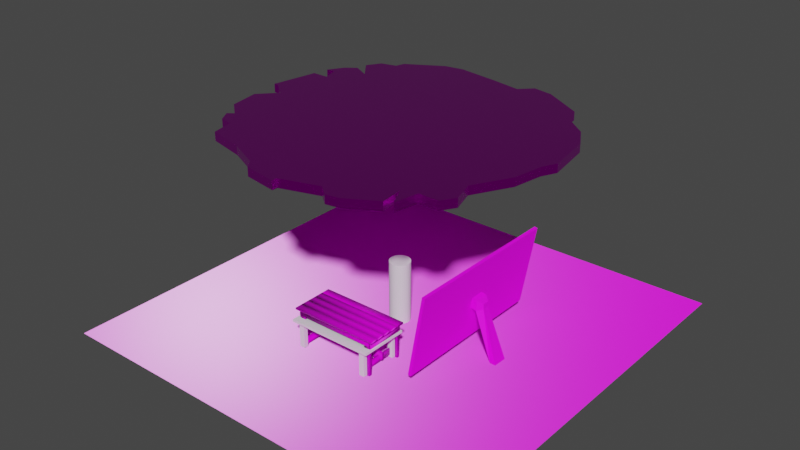 # Source: testLevel.blend  (saved by Blender 2.83.19; exported with 4.5.12 LTS)
import bpy
from mathutils import Matrix  # noqa: F401  (used for matrix-valued properties, if any)

bpy.ops.wm.read_factory_settings(use_empty=True)
scene = bpy.context.scene
scene.name = 'Scene'

# ---- collections
col_collection = bpy.data.collections.new('Collection'); scene.collection.children.link(col_collection)

# ---- images (referenced by path relative to the original .blend; pixels are not part of the script)
import os
ASSET_DIR = os.environ.get("B2B_ASSET_DIR", "")  # directory of the original .blend (textures are referenced by path, not embedded)
HERE = os.path.dirname(os.path.abspath(__file__))  # packed textures are extracted next to this script under _unpacked/

def load_image(name, relpath, width, height, colorspace="sRGB"):
    """Load a texture the original file referenced (path relative to the .blend, or extracted next to this script)."""
    p = next((c for c in (os.path.join(HERE, relpath), os.path.join(ASSET_DIR, relpath)) if relpath and os.path.exists(c)), "")
    if p:
        img = bpy.data.images.load(p, check_existing=True)
        img.name = name
    else:  # same state as the original file: an image datablock whose file is absent (Cycles renders it pink)
        img = bpy.data.images.new(name, width, height)
        img.source = "FILE"
        img.filepath = "//" + (relpath or name)
    img.colorspace_settings.name = colorspace
    return img
img_woodflooringmerbaubrickbondnatural001_nrm_1k_png = load_image('WoodFlooringMerbauBrickBondNatural001_NRM_1K.png', 'WoodFlooringMerbauBrickBondNatural001_NRM_1K.png', 1024, 1024, 'sRGB')
img_woodflooringmerbaubrickbondnatural001_col_1k_jpg = load_image('WoodFlooringMerbauBrickBondNatural001_COL_1K.jpg', 'WoodFlooringMerbauBrickBondNatural001_COL_1K.jpg', 1024, 1024, 'sRGB')
img_woodflooringmerbaubrickbondnatural001_gloss_1k_jpg = load_image('WoodFlooringMerbauBrickBondNatural001_GLOSS_1K.jpg', 'WoodFlooringMerbauBrickBondNatural001_GLOSS_1K.jpg', 1024, 1024, 'sRGB')
img_woodflooringmerbaubrickbondnatural001_refl_1k_jpg = load_image('WoodFlooringMerbauBrickBondNatural001_REFL_1K.jpg', 'WoodFlooringMerbauBrickBondNatural001_REFL_1K.jpg', 1024, 1024, 'sRGB')
img_cubet_png = load_image('Cubet.png', 'Cubet.png', 1024, 1024, 'sRGB')
img_66582885_jpg = load_image('жестяная-коробка-е-ы-66582885.jpg', 'жестяная-коробка-е-ы-66582885.jpg', 1024, 1024, 'sRGB')
img_table_parts_top_normal_png = load_image('table_parts_Top_Normal.png', 'table_parts_Top_Normal.png', 1024, 1024, 'sRGB')
img_table_parts_top_specularsmoothness_png = load_image('table_parts_Top_SpecularSmoothness.png', 'table_parts_Top_SpecularSmoothness.png', 1024, 1024, 'sRGB')
img_table_parts_top_albedotransparency_png = load_image('table_parts_Top_AlbedoTransparency.png', 'table_parts_Top_AlbedoTransparency.png', 1024, 1024, 'sRGB')
img_table_parts_bot_normal_png = load_image('table_parts_Bot_Normal.png', 'table_parts_Bot_Normal.png', 1024, 1024, 'sRGB')
img_table_parts_bot_specularsmoothness_png = load_image('table_parts_Bot_SpecularSmoothness.png', 'table_parts_Bot_SpecularSmoothness.png', 1024, 1024, 'sRGB')
img_table_parts_bot_albedotransparency_png = load_image('table_parts_Bot_AlbedoTransparency.png', 'table_parts_Bot_AlbedoTransparency.png', 1024, 1024, 'sRGB')

# ---- materials (node trees are filled in below, after node groups)
mat_material_003 = bpy.data.materials.new('Material.003')
mat_material_003.use_transparent_shadow = False
mat_material_002 = bpy.data.materials.new('Material.002')
mat_material_002.use_transparent_shadow = False
mat_material_001 = bpy.data.materials.new('Material.001')
mat_material_001.use_transparent_shadow = False
mat_top = bpy.data.materials.new('Top')
mat_top.use_transparent_shadow = False
mat_bot = bpy.data.materials.new('Bot')
mat_bot.use_transparent_shadow = False

# ---- material node trees
mat_material_003.use_nodes = True; mat_material_003.node_tree.nodes.clear()
_N = mat_material_003.node_tree.nodes; _L = mat_material_003.node_tree.links
n0 = _N.new('ShaderNodeBsdfPrincipled'); n0.name = 'Principled BSDF'; n0.location = (10, 300)
n0.distribution = 'GGX'
n0.subsurface_method = 'BURLEY'
n0.inputs[3].default_value = 1.45
n0.inputs[27].default_value = (0.0, 0.0, 0.0, 1.0)
n0.inputs[28].default_value = 1.0
n1 = _N.new('ShaderNodeOutputMaterial'); n1.name = 'Material Output'; n1.location = (300, 300)
n2 = _N.new('ShaderNodeNormalMap'); n2.name = 'Normal Map'; n2.location = (-233, -207)
n3 = _N.new('ShaderNodeTexImage'); n3.name = 'Image Texture.001'; n3.location = (-633, -255)
n3.image = img_woodflooringmerbaubrickbondnatural001_nrm_1k_png
n4 = _N.new('ShaderNodeTexImage'); n4.name = 'Image Texture'; n4.location = (-761, 384)
n4.image = img_woodflooringmerbaubrickbondnatural001_col_1k_jpg
n5 = _N.new('ShaderNodeTexImage'); n5.name = 'Image Texture.002'; n5.location = (-786, 85)
n5.image = img_woodflooringmerbaubrickbondnatural001_gloss_1k_jpg
n6 = _N.new('ShaderNodeTexImage'); n6.name = 'Image Texture.003'; n6.location = (-421, 4)
n6.image = img_woodflooringmerbaubrickbondnatural001_refl_1k_jpg
_L.new(n0.outputs[0], n1.inputs[0])
_L.new(n2.outputs[0], n0.inputs[5])
_L.new(n4.outputs[0], n0.inputs[0])
_L.new(n6.outputs[0], n0.inputs[13])
_L.new(n5.outputs[0], n0.inputs[2])
_L.new(n3.outputs[0], n2.inputs[1])
n1.is_active_output = True
mat_material_002.use_nodes = True; mat_material_002.node_tree.nodes.clear()
_N = mat_material_002.node_tree.nodes; _L = mat_material_002.node_tree.links
n0 = _N.new('ShaderNodeBsdfPrincipled'); n0.name = 'Principled BSDF'; n0.location = (10, 300)
n0.distribution = 'GGX'
n0.subsurface_method = 'BURLEY'
n0.inputs[2].default_value = 0.5864
n0.inputs[3].default_value = 1.45
n0.inputs[13].default_value = 0.3636
n0.inputs[27].default_value = (0.0, 0.0, 0.0, 1.0)
n0.inputs[28].default_value = 1.0
n1 = _N.new('ShaderNodeOutputMaterial'); n1.name = 'Material Output'; n1.location = (300, 300)
n2 = _N.new('ShaderNodeTexImage'); n2.name = 'Image Texture'; n2.location = (-503, 265)
n2.image = img_cubet_png
n3 = _N.new('ShaderNodeMath'); n3.name = 'Math'; n3.location = (-222, 482)
n3.operation = 'MULTIPLY'
n3.inputs[1].default_value = 0.05
n3.inputs[2].default_value = 0.0
_L.new(n0.outputs[0], n1.inputs[0])
_L.new(n2.outputs[0], n0.inputs[0])
_L.new(n2.outputs[0], n3.inputs[0])
_L.new(n3.outputs[0], n1.inputs[2])
n1.is_active_output = True
mat_material_001.use_nodes = True; mat_material_001.node_tree.nodes.clear()
_N = mat_material_001.node_tree.nodes; _L = mat_material_001.node_tree.links
n0 = _N.new('ShaderNodeBsdfPrincipled'); n0.name = 'Principled BSDF'; n0.location = (10, 300)
n0.distribution = 'GGX'
n0.subsurface_method = 'BURLEY'
n0.inputs[1].default_value = 1.0
n0.inputs[2].default_value = 0.2
n0.inputs[3].default_value = 1.45
n0.inputs[13].default_value = 1.0
n0.inputs[27].default_value = (0.0, 0.0, 0.0, 1.0)
n0.inputs[28].default_value = 1.0
n1 = _N.new('ShaderNodeOutputMaterial'); n1.name = 'Material Output'; n1.location = (300, 300)
n2 = _N.new('ShaderNodeTexImage'); n2.name = 'Image Texture'; n2.location = (-465, 324)
n2.width = 237
n2.image = img_66582885_jpg
n3 = _N.new('ShaderNodeMath'); n3.name = 'Math'; n3.location = (-142, 518)
n3.operation = 'MULTIPLY'
n3.inputs[1].default_value = 0.005
n3.inputs[2].default_value = 0.0
_L.new(n0.outputs[0], n1.inputs[0])
_L.new(n2.outputs[0], n0.inputs[0])
_L.new(n2.outputs[0], n3.inputs[0])
_L.new(n3.outputs[0], n1.inputs[2])
n1.is_active_output = True
mat_top.use_nodes = True; mat_top.node_tree.nodes.clear()
_N = mat_top.node_tree.nodes; _L = mat_top.node_tree.links
n0 = _N.new('ShaderNodeTexImage'); n0.name = 'Image Texture.001'; n0.location = (-700, -252)
n0.image = img_table_parts_top_normal_png
n1 = _N.new('ShaderNodeNormalMap'); n1.name = 'Normal Map'; n1.location = (-374, -215)
n2 = _N.new('ShaderNodeTexImage'); n2.name = 'Image Texture.002'; n2.location = (-504, 57)
n2.image = img_table_parts_top_specularsmoothness_png
n3 = _N.new('ShaderNodeOutputMaterial'); n3.name = 'Material Output'; n3.location = (300, 300)
n4 = _N.new('ShaderNodeBsdfPrincipled'); n4.name = 'Principled BSDF'; n4.location = (-67, 282)
n4.distribution = 'GGX'
n4.subsurface_method = 'BURLEY'
n4.inputs[3].default_value = 1.45
n4.inputs[27].default_value = (0.0, 0.0, 0.0, 1.0)
n4.inputs[28].default_value = 1.0
n5 = _N.new('ShaderNodeTexImage'); n5.name = 'Image Texture'; n5.location = (-495, 348)
n5.image = img_table_parts_top_albedotransparency_png
_L.new(n4.outputs[0], n3.inputs[0])
_L.new(n0.outputs[0], n1.inputs[1])
_L.new(n1.outputs[0], n4.inputs[5])
_L.new(n2.outputs[0], n4.inputs[13])
_L.new(n5.outputs[0], n4.inputs[0])
n3.is_active_output = True
mat_bot.use_nodes = True; mat_bot.node_tree.nodes.clear()
_N = mat_bot.node_tree.nodes; _L = mat_bot.node_tree.links
n0 = _N.new('ShaderNodeBsdfPrincipled'); n0.name = 'Principled BSDF'; n0.location = (10, 300)
n0.distribution = 'GGX'
n0.subsurface_method = 'BURLEY'
n0.inputs[3].default_value = 1.45
n0.inputs[27].default_value = (0.0, 0.0, 0.0, 1.0)
n0.inputs[28].default_value = 1.0
n1 = _N.new('ShaderNodeOutputMaterial'); n1.name = 'Material Output'; n1.location = (300, 300)
n2 = _N.new('ShaderNodeTexImage'); n2.name = 'Image Texture.001'; n2.location = (-855, -227)
n2.image = img_table_parts_bot_normal_png
n3 = _N.new('ShaderNodeNormalMap'); n3.name = 'Normal Map'; n3.location = (-529, -172)
n4 = _N.new('ShaderNodeTexImage'); n4.name = 'Image Texture.002'; n4.location = (-750, 179)
n4.image = img_table_parts_bot_specularsmoothness_png
n5 = _N.new('ShaderNodeTexImage'); n5.name = 'Image Texture'; n5.location = (-433, 404)
n5.image = img_table_parts_bot_albedotransparency_png
_L.new(n0.outputs[0], n1.inputs[0])
_L.new(n2.outputs[0], n3.inputs[1])
_L.new(n3.outputs[0], n0.inputs[5])
_L.new(n5.outputs[0], n0.inputs[0])
_L.new(n4.outputs[0], n0.inputs[13])
n1.is_active_output = True

# ---- world
world_world = bpy.data.worlds.new('World'); scene.world = world_world
world_world.use_nodes = True; world_world.node_tree.nodes.clear()
_N = world_world.node_tree.nodes; _L = world_world.node_tree.links
n0 = _N.new('ShaderNodeOutputWorld'); n0.name = 'World Output'; n0.location = (300, 300)
n1 = _N.new('ShaderNodeBackground'); n1.name = 'Background'; n1.location = (10, 300)
n1.inputs[0].default_value = (0.05088, 0.05088, 0.05088, 1.0)
_L.new(n1.outputs[0], n0.inputs[0])
n0.is_active_output = True
world_world.color = (0.05088, 0.05088, 0.05088)
world_world.use_sun_shadow = False
world_world.sun_shadow_jitter_overblur = 0.0

# ---- meshes
me_plane = bpy.data.meshes.new('Plane')
me_plane.from_pydata([(-1.0, -1.0, 0.0), (1.0, -1.0, 0.0), (-1.0, 1.0, 0.0), (1.0, 1.0, 0.0)], [], [(0, 1, 3, 2)])
_uv = me_plane.uv_layers.new(name='UVMap')
_uv.uv.foreach_set('vector', [0.0, 0.0, 1.0, 0.0, 1.0, 1.0, 0.0, 1.0])
me_plane.materials.append(mat_material_003)
me_plane.use_remesh_fix_poles = True
me_plane.use_remesh_preserve_attributes = False
me_plane.use_mirror_vertex_groups = False
me_plane.update()
me_cylinder = bpy.data.meshes.new('Cylinder')
me_cylinder.from_pydata([(0.0, 1.0, -1.0), (0.0, 1.0, 1.0), (0.1951, 0.9808, -1.0), (0.1951, 0.9808, 1.0), (0.3827, 0.9239, -1.0), (0.3827, 0.9239, 1.0), (0.5556, 0.8315, -1.0), (0.5556, 0.8315, 1.0), (0.7071, 0.7071, -1.0), (0.7071, 0.7071, 1.0), (0.8315, 0.5556, -1.0), (0.8315, 0.5556, 1.0), (0.9239, 0.3827, -1.0), (0.9239, 0.3827, 1.0), (0.9808, 0.1951, -1.0), (0.9808, 0.1951, 1.0), (1.0, 7.55e-08, -1.0), (1.0, 7.55e-08, 1.0), (0.9808, -0.1951, -1.0), (0.9808, -0.1951, 1.0), (0.9239, -0.3827, -1.0), (0.9239, -0.3827, 1.0), (0.8315, -0.5556, -1.0), (0.8315, -0.5556, 1.0), (0.7071, -0.7071, -1.0), (0.7071, -0.7071, 1.0), (0.5556, -0.8315, -1.0), (0.5556, -0.8315, 1.0), (0.3827, -0.9239, -1.0), (0.3827, -0.9239, 1.0), (0.1951, -0.9808, -1.0), (0.1951, -0.9808, 1.0), (-3.258e-07, -1.0, -1.0), (-3.258e-07, -1.0, 1.0), (-0.1951, -0.9808, -1.0), (-0.1951, -0.9808, 1.0), (-0.3827, -0.9239, -1.0), (-0.3827, -0.9239, 1.0), (-0.5556, -0.8315, -1.0), (-0.5556, -0.8315, 1.0), (-0.7071, -0.7071, -1.0), (-0.7071, -0.7071, 1.0), (-0.8315, -0.5556, -1.0), (-0.8315, -0.5556, 1.0), (-0.9239, -0.3827, -1.0), (-0.9239, -0.3827, 1.0), (-0.9808, -0.1951, -1.0), (-0.9808, -0.1951, 1.0), (-1.0, 9.656e-07, -1.0), (-1.0, 9.656e-07, 1.0), (-0.9808, 0.1951, -1.0), (-0.9808, 0.1951, 1.0), (-0.9239, 0.3827, -1.0), (-0.9239, 0.3827, 1.0), (-0.8315, 0.5556, -1.0), (-0.8315, 0.5556, 1.0), (-0.7071, 0.7071, -1.0), (-0.7071, 0.7071, 1.0), (-0.5556, 0.8315, -1.0), (-0.5556, 0.8315, 1.0), (-0.3827, 0.9239, -1.0), (-0.3827, 0.9239, 1.0), (-0.1951, 0.9808, -1.0), (-0.1951, 0.9808, 1.0)], [], [(0, 1, 3, 2), (2, 3, 5, 4), (4, 5, 7, 6), (6, 7, 9, 8), (8, 9, 11, 10), (10, 11, 13, 12), (12, 13, 15, 14), (14, 15, 17, 16), (16, 17, 19, 18), (18, 19, 21, 20), (20, 21, 23, 22), (22, 23, 25, 24), (24, 25, 27, 26), (26, 27, 29, 28), (28, 29, 31, 30), (30, 31, 33, 32), (32, 33, 35, 34), (34, 35, 37, 36), (36, 37, 39, 38), (38, 39, 41, 40), (40, 41, 43, 42), (42, 43, 45, 44), (44, 45, 47, 46), (46, 47, 49, 48), (48, 49, 51, 50), (50, 51, 53, 52), (52, 53, 55, 54), (54, 55, 57, 56), (56, 57, 59, 58), (58, 59, 61, 60), (3, 1, 63, 61, 59, 57, 55, 53, 51, 49, 47, 45, 43, 41, 39, 37, 35, 33, 31, 29, 27, 25, 23, 21, 19, 17, 15, 13, 11, 9, 7, 5), (60, 61, 63, 62), (62, 63, 1, 0), (0, 2, 4, 6, 8, 10, 12, 14, 16, 18, 20, 22, 24, 26, 28, 30, 32, 34, 36, 38, 40, 42, 44, 46, 48, 50, 52, 54, 56, 58, 60, 62)])
_uv = me_cylinder.uv_layers.new(name='UVMap')
_uv.uv.foreach_set('vector', [1.0, 0.5, 1.0, 1.0, 0.9688, 1.0, 0.9688, 0.5, 0.9688, 0.5, 0.9688, 1.0, 0.9375, 1.0, 0.9375, 0.5, 0.9375, 0.5, 0.9375, 1.0, 0.9062, 1.0, 0.9062, 0.5, 0.9062, 0.5, 0.9062, 1.0, 0.875, 1.0, 0.875, 0.5, 0.875, 0.5, 0.875, 1.0, 0.8438, 1.0, 0.8438, 0.5, 0.8438, 0.5, 0.8438, 1.0, 0.8125, 1.0, 0.8125, 0.5, 0.8125, 0.5, 0.8125, 1.0, 0.7812, 1.0, 0.7812, 0.5, 0.7812, 0.5, 0.7812, 1.0, 0.75, 1.0, 0.75, 0.5, 0.75, 0.5, 0.75, 1.0, 0.7188, 1.0, 0.7188, 0.5, 0.7188, 0.5, 0.7188, 1.0, 0.6875, 1.0, 0.6875, 0.5, 0.6875, 0.5, 0.6875, 1.0, 0.6562, 1.0, 0.6562, 0.5, 0.6562, 0.5, 0.6562, 1.0, 0.625, 1.0, 0.625, 0.5, 0.625, 0.5, 0.625, 1.0, 0.5938, 1.0, 0.5938, 0.5, 0.5938, 0.5, 0.5938, 1.0, 0.5625, 1.0, 0.5625, 0.5, 0.5625, 0.5, 0.5625, 1.0, 0.5312, 1.0, 0.5312, 0.5, 0.5312, 0.5, 0.5312, 1.0, 0.5, 1.0, 0.5, 0.5, 0.5, 0.5, 0.5, 1.0, 0.4688, 1.0, 0.4688, 0.5, 0.4688, 0.5, 0.4688, 1.0, 0.4375, 1.0, 0.4375, 0.5, 0.4375, 0.5, 0.4375, 1.0, 0.4062, 1.0, 0.4062, 0.5, 0.4062, 0.5, 0.4062, 1.0, 0.375, 1.0, 0.375, 0.5, 0.375, 0.5, 0.375, 1.0, 0.3438, 1.0, 0.3438, 0.5, 0.3438, 0.5, 0.3438, 1.0, 0.3125, 1.0, 0.3125, 0.5, 0.3125, 0.5, 0.3125, 1.0, 0.2812, 1.0, 0.2812, 0.5, 0.2812, 0.5, 0.2812, 1.0, 0.25, 1.0, 0.25, 0.5, 0.25, 0.5, 0.25, 1.0, 0.2188, 1.0, 0.2188, 0.5, 0.2188, 0.5, 0.2188, 1.0, 0.1875, 1.0, 0.1875, 0.5, 0.1875, 0.5, 0.1875, 1.0, 0.1562, 1.0, 0.1562, 0.5, 0.1562, 0.5, 0.1562, 1.0, 0.125, 1.0, 0.125, 0.5, 0.125, 0.5, 0.125, 1.0, 0.09375, 1.0, 0.09375, 0.5, 0.09375, 0.5, 0.09375, 1.0, 0.0625, 1.0, 0.0625, 0.5, 0.2968, 0.4854, 0.25, 0.49, 0.2032, 0.4854, 0.1582, 0.4717, 0.1167, 0.4496, 0.08029, 0.4197, 0.05045, 0.3833, 0.02827, 0.3418, 0.01461, 0.2968, 0.01, 0.25, 0.01461, 0.2032, 0.02827, 0.1582, 0.05045, 0.1167, 0.08029, 0.08029, 0.1167, 0.05045, 0.1582, 0.02827, 0.2032, 0.01461, 0.25, 0.01, 0.2968, 0.01461, 0.3418, 0.02827, 0.3833, 0.05045, 0.4197, 0.08029, 0.4496, 0.1167, 0.4717, 0.1582, 0.4854, 0.2032, 0.49, 0.25, 0.4854, 0.2968, 0.4717, 0.3418, 0.4496, 0.3833, 0.4197, 0.4197, 0.3833, 0.4496, 0.3418, 0.4717, 0.0625, 0.5, 0.0625, 1.0, 0.03125, 1.0, 0.03125, 0.5, 0.03125, 0.5, 0.03125, 1.0, 0.0, 1.0, 0.0, 0.5, 0.75, 0.49, 0.7968, 0.4854, 0.8418, 0.4717, 0.8833, 0.4496, 0.9197, 0.4197, 0.9496, 0.3833, 0.9717, 0.3418, 0.9854, 0.2968, 0.99, 0.25, 0.9854, 0.2032, 0.9717, 0.1582, 0.9496, 0.1167, 0.9197, 0.08029, 0.8833, 0.05045, 0.8418, 0.02827, 0.7968, 0.01461, 0.75, 0.01, 0.7032, 0.01461, 0.6582, 0.02827, 0.6167, 0.05045, 0.5803, 0.08029, 0.5504, 0.1167, 0.5283, 0.1582, 0.5146, 0.2032, 0.51, 0.25, 0.5146, 0.2968, 0.5283, 0.3418, 0.5504, 0.3833, 0.5803, 0.4197, 0.6167, 0.4496, 0.6582, 0.4717, 0.7032, 0.4854])
me_cylinder.use_remesh_fix_poles = True
me_cylinder.use_remesh_preserve_attributes = False
me_cylinder.use_mirror_vertex_groups = False
me_cylinder.update()
me_cube_001 = bpy.data.meshes.new('Cube.001')
me_cube_001.from_pydata([(-1.0, -1.0, -1.0), (-1.0, -1.0, 1.0), (-1.0, 1.0, -1.0), (-1.0, 1.0, 1.0), (1.0, -1.0, -1.0), (1.0, -1.0, 1.0), (1.0, 1.0, -1.0), (1.0, 1.0, 1.0), (-1.0, 0.08517, -1.0), (-1.0, -0.08517, -1.0), (-1.0, -0.08517, 1.0), (-1.0, 0.08517, 1.0), (1.0, -0.08517, -1.0), (1.0, 0.08517, -1.0), (1.0, 0.08517, 1.0), (1.0, -0.08517, 1.0), (-1.0, -1.0, -0.1265), (-1.0, -1.0, 0.1265), (-1.0, 1.0, 0.1265), (-1.0, 1.0, -0.1265), (1.0, 1.0, 0.1265), (1.0, 1.0, -0.1265), (1.0, -1.0, 0.1265), (1.0, -1.0, -0.1265), (1.0, 0.08517, 0.1265), (1.0, 0.08517, -0.1265), (1.0, -0.08517, 0.1265), (1.0, -0.08517, -0.1265), (-1.0, -0.08517, 0.1265), (-1.0, -0.08517, -0.1265), (-1.0, 0.08517, 0.1265), (-1.0, 0.08517, -0.1265), (7.471, 0.04184, 0.06063), (8.194, 0.04184, -0.06063), (7.471, -0.04184, 0.06063), (8.194, -0.04184, -0.06063), (4.049, -0.08517, 0.1249), (4.049, 0.08517, 0.1249), (4.784, -0.08517, -0.1249), (4.784, 0.08517, -0.1249), (25.13, 0.07612, -1.136), (24.82, -0.09409, -1.14), (21.08, -0.09151, -1.161), (21.39, 0.07871, -1.157)], [], [(30, 11, 3, 18), (18, 3, 7, 20), (26, 15, 5, 22), (22, 5, 1, 17), (9, 12, 4, 0), (15, 10, 1, 5), (7, 3, 11, 14), (14, 11, 10, 15), (2, 6, 13, 8), (8, 13, 12, 9), (20, 7, 14, 24), (24, 14, 15, 26), (17, 1, 10, 28), (28, 10, 11, 30), (9, 29, 31, 8), (29, 28, 30, 31), (0, 16, 29, 9), (16, 17, 28, 29), (13, 25, 27, 12), (37, 36, 34, 32), (6, 21, 25, 13), (21, 20, 24, 25), (4, 23, 16, 0), (23, 22, 17, 16), (12, 27, 23, 4), (27, 26, 22, 23), (2, 19, 21, 6), (19, 18, 20, 21), (8, 31, 19, 2), (31, 30, 18, 19), (33, 32, 34, 35), (36, 38, 35, 34), (39, 37, 32, 33), (33, 35, 41, 40), (27, 25, 39, 38), (25, 24, 37, 39), (26, 27, 38, 36), (24, 26, 36, 37), (42, 43, 40, 41), (39, 33, 40, 43), (38, 39, 43, 42), (35, 38, 42, 41)])
_uv = me_cube_001.uv_layers.new(name='UVMap')
_uv.uv.foreach_set('vector', [0.3028, 0.8473, 0.3028, 0.9872, 0.01397, 0.9872, 0.01397, 0.8473, 0.364, 0.5959, 0.2592, 0.5959, 0.2592, 0.5567, 0.364, 0.5567, 0.2398, 0.1699, 0.2398, 0.2793, 0.01388, 0.2793, 0.01388, 0.1699, 0.8741, 0.5567, 0.9788, 0.5567, 0.9788, 0.5959, 0.8741, 0.5959, 0.6292, 0.5959, 0.6292, 0.5567, 0.739, 0.5567, 0.739, 0.5959, 0.129, 0.5567, 0.129, 0.5959, 0.0193, 0.5959, 0.0193, 0.5567, 0.2592, 0.5567, 0.2592, 0.5959, 0.1495, 0.5959, 0.1495, 0.5567, 0.1495, 0.5567, 0.1495, 0.5959, 0.129, 0.5959, 0.129, 0.5567, 0.4991, 0.5959, 0.4991, 0.5567, 0.6088, 0.5567, 0.6088, 0.5959, 0.6088, 0.5959, 0.6088, 0.5567, 0.6292, 0.5567, 0.6292, 0.5959, 0.5077, 0.1699, 0.5077, 0.2793, 0.2818, 0.2793, 0.2818, 0.1699, 0.2818, 0.1699, 0.2818, 0.2793, 0.2398, 0.2793, 0.2398, 0.1699, 0.6454, 0.8473, 0.6454, 0.9872, 0.3565, 0.9872, 0.3565, 0.8473, 0.3565, 0.8473, 0.3565, 0.9872, 0.3028, 0.9872, 0.3028, 0.8473, 0.3565, 0.667, 0.3565, 0.8068, 0.3028, 0.8068, 0.3028, 0.667, 0.3565, 0.8068, 0.3565, 0.8473, 0.3028, 0.8473, 0.3028, 0.8068, 0.6454, 0.667, 0.6454, 0.8068, 0.3565, 0.8068, 0.3565, 0.667, 0.6454, 0.8068, 0.6454, 0.8473, 0.3565, 0.8473, 0.3565, 0.8068, 0.2818, 0.02883, 0.2818, 0.1382, 0.2398, 0.1382, 0.2398, 0.02883, 0.9263, 0.07356, 0.9871, 0.07356, 0.9702, 0.1437, 0.9404, 0.1437, 0.5077, 0.02883, 0.5077, 0.1382, 0.2818, 0.1382, 0.2818, 0.02883, 0.5077, 0.1382, 0.5077, 0.1699, 0.2818, 0.1699, 0.2818, 0.1382, 0.739, 0.5567, 0.8437, 0.5567, 0.8437, 0.5959, 0.739, 0.5959, 0.8437, 0.5567, 0.8741, 0.5567, 0.8741, 0.5959, 0.8437, 0.5959, 0.2398, 0.02883, 0.2398, 0.1382, 0.01388, 0.1382, 0.01388, 0.02883, 0.2398, 0.1382, 0.2398, 0.1699, 0.01388, 0.1699, 0.01388, 0.1382, 0.4991, 0.5959, 0.3943, 0.5959, 0.3943, 0.5567, 0.4991, 0.5567, 0.3943, 0.5959, 0.364, 0.5959, 0.364, 0.5567, 0.3943, 0.5567, 0.3028, 0.667, 0.3028, 0.8068, 0.01397, 0.8068, 0.01397, 0.667, 0.3028, 0.8068, 0.3028, 0.8473, 0.01397, 0.8473, 0.01397, 0.8068, 0.9409, 0.1586, 0.9404, 0.1437, 0.9702, 0.1437, 0.9708, 0.1586, 0.7179, 0.0736, 0.7933, 0.08892, 0.7071, 0.1587, 0.6772, 0.1438, 0.6086, 0.4288, 0.5329, 0.4441, 0.4935, 0.3739, 0.5237, 0.359, 0.9409, 0.1586, 0.9708, 0.1586, 0.9888, 0.5002, 0.9279, 0.5065, 0.9263, 0.5061, 0.8656, 0.5061, 0.8633, 0.4286, 0.924, 0.4286, 0.6772, 0.5063, 0.5872, 0.5065, 0.5329, 0.4441, 0.6086, 0.4288, 0.7732, 0.01117, 0.8633, 0.01144, 0.7933, 0.08892, 0.7179, 0.0736, 0.9281, 0.01117, 0.9888, 0.01117, 0.9871, 0.07356, 0.9263, 0.07356, 0.9263, 0.09416, 0.8654, 0.08783, 0.8638, 0.01117, 0.9248, 0.0175, 0.6086, 0.4288, 0.5237, 0.359, 0.6024, 0.01117, 0.6772, 0.08773, 0.924, 0.4286, 0.8633, 0.4286, 0.8654, 0.08783, 0.9263, 0.09416, 0.7071, 0.1587, 0.7933, 0.08892, 0.8633, 0.4236, 0.7872, 0.5002])
me_cube_001.materials.append(mat_material_002)
me_cube_001.use_remesh_fix_poles = True
me_cube_001.use_remesh_preserve_attributes = False
me_cube_001.use_mirror_vertex_groups = False
me_cube_001.update()
me_cube_002 = bpy.data.meshes.new('Cube.002')
me_cube_002.from_pydata([(-1.0, -1.0, -1.0), (-1.0, -1.0, 1.0), (-1.0, 1.0, -1.0), (-1.0, 1.0, 1.0), (1.0, -1.0, -1.0), (1.0, -1.0, 1.0), (1.0, 1.0, -1.0), (1.0, 1.0, 1.0), (0.8807, 1.0, -1.0), (-0.8807, 1.0, -1.0), (-0.8807, 1.0, 1.0), (0.8807, 1.0, 1.0), (-0.8807, -1.0, -1.0), (0.8807, -1.0, -1.0), (0.8807, -1.0, 1.0), (-0.8807, -1.0, 1.0), (0.7561, 1.0, -1.0), (-0.7561, 1.0, -1.0), (-0.7561, 1.0, 1.0), (0.7561, 1.0, 1.0), (-0.7561, -1.0, -1.0), (0.7561, -1.0, -1.0), (0.7561, -1.0, 1.0), (-0.7561, -1.0, 1.0), (-1.0, 0.8749, -1.0), (-1.0, -0.8749, -1.0), (-1.0, -0.8749, 1.0), (-1.0, 0.8749, 1.0), (1.0, -0.8749, -1.0), (1.0, 0.8749, -1.0), (1.0, 0.8749, 1.0), (1.0, -0.8749, 1.0), (0.8807, 0.8749, 1.0), (0.8807, -0.8749, 1.0), (-0.8807, 0.8749, 1.0), (-0.8807, -0.8749, 1.0), (-0.8807, 0.8749, -1.0), (-0.8807, -0.8749, -1.0), (0.8807, 0.8749, -1.0), (0.8807, -0.8749, -1.0), (-0.7561, 0.8749, -1.0), (-0.7561, -0.8749, -1.0), (0.7561, 0.8749, -1.0), (0.7561, -0.8749, -1.0), (0.7561, 0.8749, 1.0), (0.7561, -0.8749, 1.0), (-0.7561, 0.8749, 1.0), (-0.7561, -0.8749, 1.0), (-1.0, 0.6938, -1.0), (-1.0, -0.6938, -1.0), (-1.0, -0.6938, 1.0), (-1.0, 0.6938, 1.0), (1.0, -0.6938, -1.0), (1.0, 0.6938, -1.0), (1.0, 0.6938, 1.0), (1.0, -0.6938, 1.0), (0.8807, 0.6938, 1.0), (0.8807, -0.6938, 1.0), (-0.8807, 0.6938, 1.0), (-0.8807, -0.6938, 1.0), (-0.8807, 0.6938, -1.0), (-0.8807, -0.6938, -1.0), (0.8807, 0.6938, -1.0), (0.8807, -0.6938, -1.0), (-0.7561, 0.6938, -1.0), (-0.7561, -0.6938, -1.0), (0.7561, 0.6938, -1.0), (0.7561, -0.6938, -1.0), (0.7561, 0.6938, 1.0), (0.7561, -0.6938, 1.0), (-0.7561, 0.6938, 1.0), (-0.7561, -0.6938, 1.0), (-0.8807, -0.6938, -23.52), (-0.8807, -0.8749, -23.52), (0.8807, -0.6938, -23.52), (0.8807, -0.8749, -23.52), (-0.7561, -0.6938, -23.52), (-0.7561, -0.8749, -23.52), (0.7561, -0.6938, -23.52), (0.7561, -0.8749, -23.52), (-0.7561, 0.8749, -23.52), (-0.8807, 0.8749, -23.52), (0.8807, 0.8749, -23.52), (0.7561, 0.8749, -23.52), (-0.8807, 0.6938, -23.52), (0.8807, 0.6938, -23.52), (-0.7561, 0.6938, -23.52), (0.7561, 0.6938, -23.52)], [], [(24, 27, 3, 2), (8, 11, 7, 6), (28, 31, 5, 4), (12, 15, 1, 0), (39, 28, 4, 13), (35, 26, 1, 15), (31, 33, 14, 5), (47, 35, 15, 23), (25, 37, 12, 0), (43, 39, 13, 21), (4, 5, 14, 13), (20, 23, 15, 12), (2, 3, 10, 9), (16, 19, 11, 8), (9, 10, 18, 17), (17, 18, 19, 16), (13, 14, 22, 21), (21, 22, 23, 20), (37, 41, 20, 12), (41, 43, 21, 20), (33, 45, 22, 14), (45, 47, 23, 22), (19, 18, 46, 44), (69, 71, 47, 45), (11, 19, 44, 32), (57, 69, 45, 33), (17, 16, 42, 40), (65, 67, 43, 41), (9, 17, 40, 36), (63, 39, 75, 74), (16, 8, 38, 42), (61, 65, 76, 72), (2, 9, 36, 24), (49, 61, 37, 25), (18, 10, 34, 46), (71, 59, 35, 47), (7, 11, 32, 30), (55, 57, 33, 31), (10, 3, 27, 34), (59, 50, 26, 35), (8, 6, 29, 38), (63, 52, 28, 39), (6, 7, 30, 29), (52, 55, 31, 28), (0, 1, 26, 25), (48, 51, 27, 24), (25, 26, 50, 49), (49, 50, 51, 48), (29, 30, 54, 53), (53, 54, 55, 52), (38, 29, 53, 62), (62, 53, 52, 63), (34, 27, 51, 58), (58, 51, 50, 59), (30, 32, 56, 54), (54, 56, 57, 55), (46, 34, 58, 70), (70, 58, 59, 71), (24, 36, 60, 48), (48, 60, 61, 49), (66, 42, 83, 87), (66, 62, 63, 67), (64, 60, 84, 86), (60, 64, 65, 61), (40, 42, 66, 64), (64, 66, 67, 65), (32, 44, 68, 56), (56, 68, 69, 57), (44, 46, 70, 68), (68, 70, 71, 69), (72, 76, 77, 73), (78, 74, 75, 79), (83, 82, 85, 87), (81, 80, 86, 84), (36, 40, 80, 81), (60, 36, 81, 84), (41, 37, 73, 77), (65, 41, 77, 76), (42, 38, 82, 83), (38, 62, 85, 82), (39, 43, 79, 75), (43, 67, 78, 79), (62, 66, 87, 85), (40, 64, 86, 80), (67, 63, 74, 78), (37, 61, 72, 73)])
_uv = me_cube_002.uv_layers.new(name='UVMap')
_uv.uv.foreach_set('vector', [0.375, 0.1667, 0.625, 0.1667, 0.625, 0.25, 0.375, 0.25, 0.375, 0.4167, 0.625, 0.4167, 0.625, 0.5, 0.375, 0.5, 0.375, 0.6667, 0.625, 0.6667, 0.625, 0.75, 0.375, 0.75, 0.375, 0.9167, 0.625, 0.9167, 0.625, 1.0, 0.375, 1.0, 0.2917, 0.6667, 0.375, 0.6667, 0.375, 0.75, 0.2917, 0.75, 0.7917, 0.6667, 0.875, 0.6667, 0.875, 0.75, 0.7917, 0.75, 0.625, 0.6667, 0.7083, 0.6667, 0.7083, 0.75, 0.625, 0.75, 0.7639, 0.6667, 0.7917, 0.6667, 0.7917, 0.75, 0.7639, 0.75, 0.125, 0.6667, 0.2083, 0.6667, 0.2083, 0.75, 0.125, 0.75, 0.2639, 0.6667, 0.2917, 0.6667, 0.2917, 0.75, 0.2639, 0.75, 0.375, 0.75, 0.625, 0.75, 0.625, 0.8333, 0.375, 0.8333, 0.375, 0.8889, 0.625, 0.8889, 0.625, 0.9167, 0.375, 0.9167, 0.375, 0.25, 0.625, 0.25, 0.625, 0.3333, 0.375, 0.3333, 0.375, 0.3889, 0.625, 0.3889, 0.625, 0.4167, 0.375, 0.4167, 0.375, 0.3333, 0.625, 0.3333, 0.625, 0.3611, 0.375, 0.3611, 0.375, 0.3611, 0.625, 0.3611, 0.625, 0.3889, 0.375, 0.3889, 0.375, 0.8333, 0.625, 0.8333, 0.625, 0.8611, 0.375, 0.8611, 0.375, 0.8611, 0.625, 0.8611, 0.625, 0.8889, 0.375, 0.8889, 0.2083, 0.6667, 0.2361, 0.6667, 0.2361, 0.75, 0.2083, 0.75, 0.2361, 0.6667, 0.2639, 0.6667, 0.2639, 0.75, 0.2361, 0.75, 0.7083, 0.6667, 0.7361, 0.6667, 0.7361, 0.75, 0.7083, 0.75, 0.7361, 0.6667, 0.7639, 0.6667, 0.7639, 0.75, 0.7361, 0.75, 0.7361, 0.5, 0.7639, 0.5, 0.7639, 0.5833, 0.7361, 0.5833, 0.7361, 0.6389, 0.7639, 0.6389, 0.7639, 0.6667, 0.7361, 0.6667, 0.7083, 0.5, 0.7361, 0.5, 0.7361, 0.5833, 0.7083, 0.5833, 0.7083, 0.6389, 0.7361, 0.6389, 0.7361, 0.6667, 0.7083, 0.6667, 0.2361, 0.5, 0.2639, 0.5, 0.2639, 0.5833, 0.2361, 0.5833, 0.2361, 0.6389, 0.2639, 0.6389, 0.2639, 0.6667, 0.2361, 0.6667, 0.2083, 0.5, 0.2361, 0.5, 0.2361, 0.5833, 0.2083, 0.5833, 0.2917, 0.6389, 0.2917, 0.6667, 0.2917, 0.6667, 0.2917, 0.6389, 0.2639, 0.5, 0.2917, 0.5, 0.2917, 0.5833, 0.2639, 0.5833, 0.2083, 0.6389, 0.2361, 0.6389, 0.2361, 0.6389, 0.2083, 0.6389, 0.125, 0.5, 0.2083, 0.5, 0.2083, 0.5833, 0.125, 0.5833, 0.125, 0.6389, 0.2083, 0.6389, 0.2083, 0.6667, 0.125, 0.6667, 0.7639, 0.5, 0.7917, 0.5, 0.7917, 0.5833, 0.7639, 0.5833, 0.7639, 0.6389, 0.7917, 0.6389, 0.7917, 0.6667, 0.7639, 0.6667, 0.625, 0.5, 0.7083, 0.5, 0.7083, 0.5833, 0.625, 0.5833, 0.625, 0.6389, 0.7083, 0.6389, 0.7083, 0.6667, 0.625, 0.6667, 0.7917, 0.5, 0.875, 0.5, 0.875, 0.5833, 0.7917, 0.5833, 0.7917, 0.6389, 0.875, 0.6389, 0.875, 0.6667, 0.7917, 0.6667, 0.2917, 0.5, 0.375, 0.5, 0.375, 0.5833, 0.2917, 0.5833, 0.2917, 0.6389, 0.375, 0.6389, 0.375, 0.6667, 0.2917, 0.6667, 0.375, 0.5, 0.625, 0.5, 0.625, 0.5833, 0.375, 0.5833, 0.375, 0.6389, 0.625, 0.6389, 0.625, 0.6667, 0.375, 0.6667, 0.375, 0.0, 0.625, 0.0, 0.625, 0.08333, 0.375, 0.08333, 0.375, 0.1389, 0.625, 0.1389, 0.625, 0.1667, 0.375, 0.1667, 0.375, 0.08333, 0.625, 0.08333, 0.625, 0.1111, 0.375, 0.1111, 0.375, 0.1111, 0.625, 0.1111, 0.625, 0.1389, 0.375, 0.1389, 0.375, 0.5833, 0.625, 0.5833, 0.625, 0.6111, 0.375, 0.6111, 0.375, 0.6111, 0.625, 0.6111, 0.625, 0.6389, 0.375, 0.6389, 0.2917, 0.5833, 0.375, 0.5833, 0.375, 0.6111, 0.2917, 0.6111, 0.2917, 0.6111, 0.375, 0.6111, 0.375, 0.6389, 0.2917, 0.6389, 0.7917, 0.5833, 0.875, 0.5833, 0.875, 0.6111, 0.7917, 0.6111, 0.7917, 0.6111, 0.875, 0.6111, 0.875, 0.6389, 0.7917, 0.6389, 0.625, 0.5833, 0.7083, 0.5833, 0.7083, 0.6111, 0.625, 0.6111, 0.625, 0.6111, 0.7083, 0.6111, 0.7083, 0.6389, 0.625, 0.6389, 0.7639, 0.5833, 0.7917, 0.5833, 0.7917, 0.6111, 0.7639, 0.6111, 0.7639, 0.6111, 0.7917, 0.6111, 0.7917, 0.6389, 0.7639, 0.6389, 0.125, 0.5833, 0.2083, 0.5833, 0.2083, 0.6111, 0.125, 0.6111, 0.125, 0.6111, 0.2083, 0.6111, 0.2083, 0.6389, 0.125, 0.6389, 0.2639, 0.6111, 0.2639, 0.5833, 0.2639, 0.5833, 0.2639, 0.6111, 0.2639, 0.6111, 0.2917, 0.6111, 0.2917, 0.6389, 0.2639, 0.6389, 0.2361, 0.6111, 0.2083, 0.6111, 0.2083, 0.6111, 0.2361, 0.6111, 0.2083, 0.6111, 0.2361, 0.6111, 0.2361, 0.6389, 0.2083, 0.6389, 0.2361, 0.5833, 0.2639, 0.5833, 0.2639, 0.6111, 0.2361, 0.6111, 0.2361, 0.6111, 0.2639, 0.6111, 0.2639, 0.6389, 0.2361, 0.6389, 0.7083, 0.5833, 0.7361, 0.5833, 0.7361, 0.6111, 0.7083, 0.6111, 0.7083, 0.6111, 0.7361, 0.6111, 0.7361, 0.6389, 0.7083, 0.6389, 0.7361, 0.5833, 0.7639, 0.5833, 0.7639, 0.6111, 0.7361, 0.6111, 0.7361, 0.6111, 0.7639, 0.6111, 0.7639, 0.6389, 0.7361, 0.6389, 0.2083, 0.6389, 0.2361, 0.6389, 0.2361, 0.6667, 0.2083, 0.6667, 0.2639, 0.6389, 0.2917, 0.6389, 0.2917, 0.6667, 0.2639, 0.6667, 0.2639, 0.5833, 0.2917, 0.5833, 0.2917, 0.6111, 0.2639, 0.6111, 0.2083, 0.5833, 0.2361, 0.5833, 0.2361, 0.6111, 0.2083, 0.6111, 0.2083, 0.5833, 0.2361, 0.5833, 0.2361, 0.5833, 0.2083, 0.5833, 0.2083, 0.6111, 0.2083, 0.5833, 0.2083, 0.5833, 0.2083, 0.6111, 0.2361, 0.6667, 0.2083, 0.6667, 0.2083, 0.6667, 0.2361, 0.6667, 0.2361, 0.6389, 0.2361, 0.6667, 0.2361, 0.6667, 0.2361, 0.6389, 0.2639, 0.5833, 0.2917, 0.5833, 0.2917, 0.5833, 0.2639, 0.5833, 0.2917, 0.5833, 0.2917, 0.6111, 0.2917, 0.6111, 0.2917, 0.5833, 0.2917, 0.6667, 0.2639, 0.6667, 0.2639, 0.6667, 0.2917, 0.6667, 0.2639, 0.6667, 0.2639, 0.6389, 0.2639, 0.6389, 0.2639, 0.6667, 0.2917, 0.6111, 0.2639, 0.6111, 0.2639, 0.6111, 0.2917, 0.6111, 0.2361, 0.5833, 0.2361, 0.6111, 0.2361, 0.6111, 0.2361, 0.5833, 0.2639, 0.6389, 0.2917, 0.6389, 0.2917, 0.6389, 0.2639, 0.6389, 0.2083, 0.6667, 0.2083, 0.6389, 0.2083, 0.6389, 0.2083, 0.6667])
me_cube_002.use_remesh_fix_poles = True
me_cube_002.use_remesh_preserve_attributes = False
me_cube_002.use_mirror_vertex_groups = False
me_cube_002.update()
me_plane_001 = bpy.data.meshes.new('Plane.001')
me_plane_001.from_pydata([(-0.8542, 0.3646, 0.0), (-0.3646, -0.8542, 0.0), (0.0, -0.9167, 0.0), (0.8542, -0.3646, 0.0), (0.9167, 0.0, 0.0), (0.8542, 0.3646, 0.0), (0.3646, 0.8542, 0.0), (-0.3646, 0.8542, 0.0), (-0.4306, -0.4306, 0.0), (0.0, -0.4583, 0.0), (0.4306, -0.4306, 0.0), (-0.4583, -1.863e-09, 0.0), (0.0, 2.794e-09, 0.0), (0.4583, 0.0, 0.0), (-0.4306, 0.4306, 0.0), (0.0, 0.4583, 0.0), (0.4306, 0.4306, 0.0), (0.0, -0.8834, 0.0), (0.8185, 0.4247, 0.0), (0.8007, 0.4548, 0.0), (0.7336, 0.5678, 0.0), (0.6847, 0.6503, 0.0), (-0.2845, -0.8679, 0.0), (0.3787, -0.7633, 0.0), (0.5771, 0.7281, 0.0), (0.06893, -0.9048, 0.0), (0.1978, -0.8828, 0.0), (-0.7779, 0.4931, 0.0), (0.2522, 0.8734, 0.0), (0.6423, -0.6894, 0.0), (-0.9019, 0.08637, 0.0), (0.8895, 0.0, 0.0), (-0.862, -2.223e-10, 0.0), (-0.2466, 0.8744, 0.0), (0.7464, -0.5462, 0.0), (0.7871, -0.4776, 0.0), (-0.7232, -0.385, 0.0), (0.8031, 0.3725, 0.0), (-0.6049, 0.7116, 0.0), (0.8849, -0.1852, 0.0), (-0.7648, -0.5152, 0.0), (-0.718, -0.5941, 0.0), (0.9131, 0.02075, 0.0), (0.8697, 0.2738, 0.0), (-0.578, -0.7276, 0.0), (-0.5732, -0.7304, 0.0), (-0.5328, -0.7544, 0.0), (0.0, 0.8355, 0.0), (-0.2187, -0.8154, 0.0), (0.6694, -0.5613, 0.0), (0.4237, -0.7426, 0.0), (0.7531, -0.4519, 0.0), (0.7737, 0.273, 0.0), (-0.6171, 0.6221, 0.0), (-0.8347, -0.1731, 0.0), (-0.5209, -0.6261, 0.0), (-0.6017, -0.5936, 0.0), (0.2359, -0.829, 0.0), (0.7881, -0.07917, 0.0), (0.5909, 0.6742, 0.0), (0.6365, 0.4467, 0.0), (0.7401, 0.5013, 0.0), (-0.1756, 0.8025, 0.0)], [], [(8, 9, 12, 11), (9, 10, 13, 12), (11, 12, 15, 14), (12, 13, 16, 15), (1, 22, 48, 17, 9, 8), (2, 25, 17), (10, 3, 39, 58, 31, 13), (13, 31, 42, 43, 52, 37, 16), (16, 37, 18, 19, 61, 60, 20, 21, 59, 24, 6), (15, 16, 6, 28, 47), (14, 15, 47, 62, 33, 7), (0, 14, 7, 38, 53, 27), (23, 50, 29, 49, 34, 35, 51, 3, 10), (42, 31, 4), (32, 54, 36, 8, 11), (41, 56, 44, 45, 55, 46, 1, 8, 36, 40), (17, 25, 26, 57, 23, 10, 9), (18, 37, 5), (30, 32, 11, 14, 0)])
_uv = me_plane_001.uv_layers.new(name='UVMap')
_uv.uv.foreach_set('vector', [0.6744, 0.6837, 0.4999, 0.6949, 0.4999, 0.5091, 0.6857, 0.5091, 0.4999, 0.6949, 0.3253, 0.6837, 0.314, 0.5091, 0.4999, 0.5091, 0.6857, 0.5091, 0.4999, 0.5091, 0.4999, 0.3233, 0.6744, 0.3346, 0.4999, 0.5091, 0.314, 0.5091, 0.3253, 0.3346, 0.4999, 0.3233, 0.6477, 0.8554, 0.6152, 0.861, 0.5885, 0.8397, 0.4999, 0.8672, 0.4999, 0.6949, 0.6744, 0.6837, 0.4999, 0.8807, 0.4719, 0.8759, 0.4999, 0.8672, 0.3253, 0.6837, 0.1536, 0.6569, 0.1411, 0.5842, 0.1804, 0.5412, 0.1392, 0.5091, 0.314, 0.5091, 0.314, 0.5091, 0.1392, 0.5091, 0.1297, 0.5007, 0.1473, 0.3981, 0.1862, 0.3985, 0.1743, 0.3581, 0.3253, 0.3346, 0.3253, 0.3346, 0.1743, 0.3581, 0.168, 0.3369, 0.1753, 0.3247, 0.1998, 0.3059, 0.2418, 0.328, 0.2024, 0.2789, 0.2223, 0.2455, 0.2603, 0.2358, 0.2659, 0.2139, 0.352, 0.1628, 0.4999, 0.3233, 0.3253, 0.3346, 0.352, 0.1628, 0.3976, 0.155, 0.4999, 0.1704, 0.6744, 0.3346, 0.4999, 0.3233, 0.4999, 0.1704, 0.5711, 0.1838, 0.5998, 0.1546, 0.6477, 0.1628, 0.8461, 0.3613, 0.6744, 0.3346, 0.6477, 0.1628, 0.7451, 0.2206, 0.75, 0.2569, 0.8152, 0.3092, 0.3463, 0.8185, 0.3281, 0.8102, 0.2395, 0.7886, 0.2285, 0.7367, 0.1973, 0.7306, 0.1807, 0.7027, 0.1945, 0.6923, 0.1536, 0.6569, 0.3253, 0.6837, 0.1297, 0.5007, 0.1392, 0.5091, 0.1282, 0.5091, 0.8493, 0.5091, 0.8383, 0.5793, 0.793, 0.6652, 0.6744, 0.6837, 0.6857, 0.5091, 0.7909, 0.7499, 0.7438, 0.7497, 0.7342, 0.8041, 0.7322, 0.8052, 0.711, 0.7629, 0.7158, 0.8149, 0.6477, 0.8554, 0.6744, 0.6837, 0.793, 0.6652, 0.8099, 0.718, 0.4999, 0.8672, 0.4719, 0.8759, 0.4196, 0.867, 0.4042, 0.8452, 0.3463, 0.8185, 0.3253, 0.6837, 0.4999, 0.6949, 0.168, 0.3369, 0.1743, 0.3581, 0.1536, 0.3613, 0.8655, 0.4741, 0.8493, 0.5091, 0.6857, 0.5091, 0.6744, 0.3346, 0.8461, 0.3613])
me_plane_001.materials.append(mat_material_001)
me_plane_001.use_remesh_fix_poles = True
me_plane_001.use_remesh_preserve_attributes = False
me_plane_001.use_mirror_vertex_groups = False
me_plane_001.update()
me_table_top = bpy.data.meshes.new('Table_Top')
me_table_top.from_pydata([(2.453, 26.6, 36.36), (2.453, 26.6, -31.3), (8.913, 26.6, -31.3), (8.913, 26.6, 36.36), (2.453, 27.95, 36.17), (8.801, 27.95, 36.17), (8.801, 27.95, -31.11), (2.453, 27.95, -31.11), (8.913, 27.74, 36.36), (2.453, 27.74, 36.36), (8.913, 27.74, -31.3), (2.453, 27.74, -31.3), (-4.031, 26.6, 36.36), (-4.031, 26.6, -31.3), (2.429, 26.6, -31.3), (2.429, 26.6, 36.36), (-4.031, 27.95, 36.17), (2.429, 27.95, 36.17), (2.429, 27.95, -31.11), (-4.031, 27.95, -31.11), (2.429, 27.74, 36.36), (-4.031, 27.74, 36.36), (2.429, 27.74, -31.3), (-4.031, 27.74, -31.3), (-10.52, 26.6, 36.36), (-10.52, 26.6, -31.3), (-4.055, 26.6, -31.3), (-4.055, 26.6, 36.36), (-10.52, 27.95, 36.17), (-4.055, 27.95, 36.17), (-4.055, 27.95, -31.11), (-10.52, 27.95, -31.11), (-4.055, 27.74, 36.36), (-10.52, 27.74, 36.36), (-4.055, 27.74, -31.3), (-10.52, 27.74, -31.3), (-16.99, 26.6, 36.36), (-16.99, 26.6, -31.3), (-10.53, 26.6, -31.3), (-10.53, 26.6, 36.36), (-16.99, 27.95, 36.17), (-10.53, 27.95, 36.17), (-10.53, 27.95, -31.11), (-16.99, 27.95, -31.11), (-10.53, 27.74, 36.36), (-16.99, 27.74, 36.36), (-10.53, 27.74, -31.3), (-16.99, 27.74, -31.3), (-23.47, 26.6, 36.36), (-23.47, 26.6, -31.3), (-17.01, 26.6, -31.3), (-17.01, 26.6, 36.36), (-23.36, 27.95, 36.17), (-17.01, 27.95, 36.17), (-17.01, 27.95, -31.11), (-23.36, 27.95, -31.11), (-17.01, 27.74, 36.36), (-23.47, 27.74, 36.36), (-17.01, 27.74, -31.3), (-23.47, 27.74, -31.3)], [], [(0, 1, 2, 3), (4, 5, 6, 7), (0, 3, 8, 9), (3, 2, 10, 8), (2, 1, 11, 10), (1, 0, 9, 4, 7, 11), (12, 13, 14, 15), (16, 17, 18, 19), (12, 15, 20, 21), (15, 14, 22, 18, 17, 20), (14, 13, 23, 22), (13, 12, 21, 16, 19, 23), (24, 25, 26, 27), (28, 29, 30, 31), (24, 27, 32, 33), (27, 26, 34, 30, 29, 32), (26, 25, 35, 34), (25, 24, 33, 28, 31, 35), (36, 37, 38, 39), (40, 41, 42, 43), (36, 39, 44, 45), (39, 38, 46, 42, 41, 44), (38, 37, 47, 46), (37, 36, 45, 40, 43, 47), (48, 49, 50, 51), (52, 53, 54, 55), (48, 51, 56, 57), (51, 50, 58, 54, 53, 56), (50, 49, 59, 58), (49, 48, 57, 59), (4, 9, 8, 5), (5, 8, 10, 6), (6, 10, 11, 7), (16, 21, 20, 17), (18, 22, 23, 19), (28, 33, 32, 29), (30, 34, 35, 31), (40, 45, 44, 41), (42, 46, 47, 43), (52, 57, 56, 53), (54, 58, 59, 55), (55, 59, 57, 52)])
me_table_top.polygons.foreach_set('use_smooth', [True] * 42)
_uv = me_table_top.uv_layers.new(name='UVMap')
_uv.uv.foreach_set('vector', [0.8388, 0.9915, 0.8388, 0.4694, 0.8887, 0.4694, 0.8887, 0.9915, 0.5415, 0.0213, 0.6425, 0.0213, 0.6425, 0.976, 0.5415, 0.976, 0.5415, 0.001, 0.6443, 0.001, 0.6443, 0.0172, 0.5415, 0.0172, 0.6645, 0.0185, 0.6645, 0.9787, 0.6462, 0.9787, 0.6462, 0.0185, 0.6443, 0.9963, 0.5415, 0.9963, 0.5415, 0.98, 0.6443, 0.98, 0.52, 0.9787, 0.52, 0.0185, 0.5382, 0.0185, 0.5415, 0.0213, 0.5415, 0.976, 0.5382, 0.9787, 0.838, 0.4632, 0.838, 0.0115, 0.8811, 0.0115, 0.8811, 0.4632, 0.4969, 0.979, 0.3895, 0.979, 0.3895, 0.0215, 0.4969, 0.0215, 0.4969, 0.9994, 0.3895, 0.9994, 0.3895, 0.983, 0.4969, 0.983, 0.367, 0.9817, 0.367, 0.0188, 0.386, 0.0188, 0.3895, 0.0215, 0.3895, 0.979, 0.386, 0.9817, 0.3895, 0.0012, 0.4969, 0.0012, 0.4969, 0.0175, 0.3895, 0.0175, 0.5194, 0.0188, 0.5194, 0.9817, 0.5004, 0.9817, 0.4969, 0.979, 0.4969, 0.0215, 0.5004, 0.0188, 0.9411, 0.9915, 0.9411, 0.4694, 0.9909, 0.4694, 0.9909, 0.9915, 0.3399, 0.9791, 0.2128, 0.9791, 0.2128, 0.0215, 0.3399, 0.0215, 0.3399, 0.9994, 0.2128, 0.9994, 0.2128, 0.9831, 0.3399, 0.9831, 0.1862, 0.9818, 0.1862, 0.0188, 0.2087, 0.0188, 0.2128, 0.0215, 0.2128, 0.9791, 0.2087, 0.9818, 0.2128, 0.0012, 0.3399, 0.0012, 0.3399, 0.0175, 0.2128, 0.0175, 0.3666, 0.0188, 0.3666, 0.9818, 0.344, 0.9818, 0.3399, 0.9791, 0.3399, 0.0215, 0.344, 0.0188, 0.89, 0.9915, 0.89, 0.4694, 0.9398, 0.4694, 0.9398, 0.9915, 0.1583, 0.9789, 0.0277, 0.9789, 0.0277, 0.0222, 0.1583, 0.0222, 0.1583, 0.9993, 0.0277, 0.9993, 0.0277, 0.983, 0.1583, 0.983, 0.0003, 0.9817, 0.0003, 0.0194, 0.0235, 0.0194, 0.0277, 0.0222, 0.0277, 0.9789, 0.0235, 0.9817, 0.0277, 0.0018, 0.1583, 0.0018, 0.1583, 0.0181, 0.0277, 0.0181, 0.1857, 0.0194, 0.1857, 0.9817, 0.1625, 0.9817, 0.1583, 0.9789, 0.1583, 0.0222, 0.1625, 0.0194, 0.8822, 0.4632, 0.8822, 0.0115, 0.9253, 0.0115, 0.9253, 0.4632, 0.8036, 0.9727, 0.6893, 0.9727, 0.6893, 0.0214, 0.8036, 0.0214, 0.8057, 0.9929, 0.6893, 0.9929, 0.6893, 0.9767, 0.8057, 0.9767, 0.6649, 0.9754, 0.6649, 0.0187, 0.6856, 0.0187, 0.6893, 0.0214, 0.6893, 0.9727, 0.6856, 0.9754, 0.6893, 0.0012, 0.8057, 0.0012, 0.8057, 0.0174, 0.6893, 0.0174, 0.8286, 0.0187, 0.8286, 0.9754, 0.8079, 0.9754, 0.8079, 0.0187, 0.5415, 0.0213, 0.5415, 0.0172, 0.6443, 0.0172, 0.6425, 0.0213, 0.6425, 0.0213, 0.6462, 0.0185, 0.6462, 0.9787, 0.6425, 0.976, 0.6425, 0.976, 0.6443, 0.98, 0.5415, 0.98, 0.5415, 0.976, 0.4969, 0.979, 0.4969, 0.983, 0.3895, 0.983, 0.3895, 0.979, 0.3895, 0.0215, 0.3895, 0.0175, 0.4969, 0.0175, 0.4969, 0.0215, 0.3399, 0.9791, 0.3399, 0.9831, 0.2128, 0.9831, 0.2128, 0.9791, 0.2128, 0.0215, 0.2128, 0.0175, 0.3399, 0.0175, 0.3399, 0.0215, 0.1583, 0.9789, 0.1583, 0.983, 0.0277, 0.983, 0.0277, 0.9789, 0.0277, 0.0222, 0.0277, 0.0181, 0.1583, 0.0181, 0.1583, 0.0222, 0.8036, 0.9727, 0.8057, 0.9767, 0.6893, 0.9767, 0.6893, 0.9727, 0.6893, 0.0214, 0.6893, 0.0174, 0.8057, 0.0174, 0.8036, 0.0214, 0.8036, 0.0214, 0.8079, 0.0187, 0.8079, 0.9754, 0.8036, 0.9727])
me_table_top.materials.append(mat_top)
me_table_top.use_remesh_fix_poles = True
me_table_top.use_remesh_preserve_attributes = False
me_table_top.use_mirror_vertex_groups = False
me_table_top.update()
me_table_top.normals_split_custom_set([tuple(v) for v in zip(*[iter([-0.5774, -0.5774, 0.5774, -0.5774, -0.5774, -0.5774, 0.5774, -0.5774, -0.5774, 0.5774, -0.5774, 0.5774, -0.6303, 0.7173, 0.2971, 0.3002, 0.9054, 0.3002, 0.3002, 0.9054, -0.3002, -0.6302, 0.7173, -0.2971, -0.5774, -0.5774, 0.5774, 0.5774, -0.5774, 0.5774, 0.6507, 0.3914, 0.6507, -0.6303, 0.2971, 0.7173, 0.5774, -0.5774, 0.5774, 0.5774, -0.5774, -0.5774, 0.6507, 0.3914, -0.6507, 0.6507, 0.3914, 0.6507, 0.5774, -0.5774, -0.5774, -0.5774, -0.5774, -0.5774, -0.6303, 0.2971, -0.7173, 0.6507, 0.3914, -0.6507, -0.5774, -0.5774, -0.5774, -0.5774, -0.5774, 0.5774, -0.6303, 0.2971, 0.7173, -0.6303, 0.7173, 0.2971, -0.6302, 0.7173, -0.2971, -0.6303, 0.2971, -0.7173, -0.5774, -0.5774, 0.5774, -0.5774, -0.5774, -0.5774, 0.5774, -0.5774, -0.5774, 0.5774, -0.5774, 0.5774, -0.6303, 0.7173, 0.2971, 0.6302, 0.7173, 0.2971, 0.6303, 0.7173, -0.2971, -0.6302, 0.7173, -0.2971, -0.5774, -0.5774, 0.5774, 0.5774, -0.5774, 0.5774, 0.6303, 0.2971, 0.7173, -0.6303, 0.2971, 0.7173, 0.5774, -0.5774, 0.5774, 0.5774, -0.5774, -0.5774, 0.6303, 0.2971, -0.7173, 0.6303, 0.7173, -0.2971, 0.6302, 0.7173, 0.2971, 0.6303, 0.2971, 0.7173, 0.5774, -0.5774, -0.5774, -0.5774, -0.5774, -0.5774, -0.6303, 0.2971, -0.7173, 0.6303, 0.2971, -0.7173, -0.5774, -0.5774, -0.5774, -0.5774, -0.5774, 0.5774, -0.6303, 0.2971, 0.7173, -0.6303, 0.7173, 0.2971, -0.6302, 0.7173, -0.2971, -0.6303, 0.2971, -0.7173, -0.5774, -0.5774, 0.5774, -0.5774, -0.5774, -0.5774, 0.5774, -0.5774, -0.5774, 0.5774, -0.5774, 0.5774, -0.6303, 0.7173, 0.2971, 0.6302, 0.7173, 0.2971, 0.6303, 0.7173, -0.2971, -0.6302, 0.7173, -0.2971, -0.5774, -0.5774, 0.5774, 0.5774, -0.5774, 0.5774, 0.6303, 0.2971, 0.7173, -0.6303, 0.2971, 0.7173, 0.5774, -0.5774, 0.5774, 0.5774, -0.5774, -0.5774, 0.6303, 0.2971, -0.7173, 0.6303, 0.7173, -0.2971, 0.6302, 0.7173, 0.2971, 0.6303, 0.2971, 0.7173, 0.5774, -0.5774, -0.5774, -0.5774, -0.5774, -0.5774, -0.6303, 0.2971, -0.7173, 0.6303, 0.2971, -0.7173, -0.5774, -0.5774, -0.5774, -0.5774, -0.5774, 0.5774, -0.6303, 0.2971, 0.7173, -0.6303, 0.7173, 0.2971, -0.6302, 0.7173, -0.2971, -0.6303, 0.2971, -0.7173, -0.5774, -0.5774, 0.5774, -0.5774, -0.5774, -0.5774, 0.5774, -0.5774, -0.5774, 0.5774, -0.5774, 0.5774, -0.6303, 0.7173, 0.2971, 0.6302, 0.7173, 0.2971, 0.6303, 0.7173, -0.2971, -0.6302, 0.7173, -0.2971, -0.5774, -0.5774, 0.5774, 0.5774, -0.5774, 0.5774, 0.6303, 0.2971, 0.7173, -0.6303, 0.2971, 0.7173, 0.5774, -0.5774, 0.5774, 0.5774, -0.5774, -0.5774, 0.6303, 0.2971, -0.7173, 0.6303, 0.7173, -0.2971, 0.6302, 0.7173, 0.2971, 0.6303, 0.2971, 0.7173, 0.5774, -0.5774, -0.5774, -0.5774, -0.5774, -0.5774, -0.6303, 0.2971, -0.7173, 0.6303, 0.2971, -0.7173, -0.5774, -0.5774, -0.5774, -0.5774, -0.5774, 0.5774, -0.6303, 0.2971, 0.7173, -0.6303, 0.7173, 0.2971, -0.6302, 0.7173, -0.2971, -0.6303, 0.2971, -0.7173, -0.5774, -0.5774, 0.5774, -0.5774, -0.5774, -0.5774, 0.5774, -0.5774, -0.5774, 0.5774, -0.5774, 0.5774, -0.3002, 0.9054, 0.3002, 0.6302, 0.7173, 0.2971, 0.6303, 0.7173, -0.2971, -0.3002, 0.9054, -0.3002, -0.5774, -0.5774, 0.5774, 0.5774, -0.5774, 0.5774, 0.6303, 0.2971, 0.7173, -0.6507, 0.3914, 0.6507, 0.5774, -0.5774, 0.5774, 0.5774, -0.5774, -0.5774, 0.6303, 0.2971, -0.7173, 0.6303, 0.7173, -0.2971, 0.6302, 0.7173, 0.2971, 0.6303, 0.2971, 0.7173, 0.5774, -0.5774, -0.5774, -0.5774, -0.5774, -0.5774, -0.6507, 0.3914, -0.6507, 0.6303, 0.2971, -0.7173, -0.5774, -0.5774, -0.5774, -0.5774, -0.5774, 0.5774, -0.6507, 0.3914, 0.6507, -0.6507, 0.3914, -0.6507, -0.6303, 0.7173, 0.2971, -0.6303, 0.2971, 0.7173, 0.6507, 0.3914, 0.6507, 0.3002, 0.9054, 0.3002, 0.3002, 0.9054, 0.3002, 0.6507, 0.3914, 0.6507, 0.6507, 0.3914, -0.6507, 0.3002, 0.9054, -0.3002, 0.3002, 0.9054, -0.3002, 0.6507, 0.3914, -0.6507, -0.6303, 0.2971, -0.7173, -0.6302, 0.7173, -0.2971, -0.6303, 0.7173, 0.2971, -0.6303, 0.2971, 0.7173, 0.6303, 0.2971, 0.7173, 0.6302, 0.7173, 0.2971, 0.6303, 0.7173, -0.2971, 0.6303, 0.2971, -0.7173, -0.6303, 0.2971, -0.7173, -0.6302, 0.7173, -0.2971, -0.6303, 0.7173, 0.2971, -0.6303, 0.2971, 0.7173, 0.6303, 0.2971, 0.7173, 0.6302, 0.7173, 0.2971, 0.6303, 0.7173, -0.2971, 0.6303, 0.2971, -0.7173, -0.6303, 0.2971, -0.7173, -0.6302, 0.7173, -0.2971, -0.6303, 0.7173, 0.2971, -0.6303, 0.2971, 0.7173, 0.6303, 0.2971, 0.7173, 0.6302, 0.7173, 0.2971, 0.6303, 0.7173, -0.2971, 0.6303, 0.2971, -0.7173, -0.6303, 0.2971, -0.7173, -0.6302, 0.7173, -0.2971, -0.3002, 0.9054, 0.3002, -0.6507, 0.3914, 0.6507, 0.6303, 0.2971, 0.7173, 0.6302, 0.7173, 0.2971, 0.6303, 0.7173, -0.2971, 0.6303, 0.2971, -0.7173, -0.6507, 0.3914, -0.6507, -0.3002, 0.9054, -0.3002, -0.3002, 0.9054, -0.3002, -0.6507, 0.3914, -0.6507, -0.6507, 0.3914, 0.6507, -0.3002, 0.9054, 0.3002])] * 3)])
me_table_bot = bpy.data.meshes.new('Table_bot')
me_table_bot.from_pydata([(8.774, 25.83, -27.76), (8.774, 25.83, 33.62), (8.774, 23.36, 33.62), (8.774, 23.36, -27.76), (8.075, 25.92, -27.76), (8.075, 23.27, -27.76), (8.075, 23.27, 33.62), (8.075, 25.92, 33.62), (8.566, 25.92, -27.76), (8.566, 23.27, -27.76), (8.566, 23.27, 33.62), (8.566, 25.92, 33.62), (5.901, 0.2102, -23.42), (5.901, 26.6, -23.42), (5.901, 26.6, -27.75), (5.901, 0.2102, -27.75), (8.072, 0.2102, -23.42), (8.072, 0.2102, -27.41), (8.072, 26.6, -27.41), (8.072, 26.6, -23.42), (7.864, 0.2102, -27.75), (7.864, 26.6, -27.75), (7.863, 25.96, -27.76), (-22.06, 25.96, -27.76), (-22.06, 20.62, -27.76), (7.863, 20.62, -27.76), (7.863, 25.96, -28.53), (7.863, 20.62, -28.53), (-22.06, 20.62, -28.53), (-22.06, 25.96, -28.53), (7.863, 7.607, -22.65), (-22.06, 7.607, -22.65), (-22.06, 2.264, -22.65), (7.863, 2.264, -22.65), (7.863, 7.607, -23.42), (7.863, 2.264, -23.42), (-22.06, 2.264, -23.42), (-22.06, 7.607, -23.42), (-22.32, 0.2102, -23.42), (-22.32, 26.6, -23.42), (-22.32, 26.6, -27.41), (-22.32, 0.2102, -27.41), (-20.15, 0.2102, -23.42), (-20.15, 0.2102, -27.75), (-20.15, 26.6, -27.75), (-20.15, 26.6, -23.42), (-22.11, 0.2102, -27.75), (-22.11, 26.6, -27.75), (-22.32, 0.2102, 33.27), (-22.32, 26.6, 33.27), (-22.32, 26.6, 29.29), (-22.32, 0.2102, 29.29), (-20.15, 0.2102, 33.61), (-20.15, 0.2102, 29.29), (-20.15, 26.6, 29.29), (-20.15, 26.6, 33.61), (-22.11, 0.2102, 33.61), (-22.11, 26.6, 33.61), (7.863, 7.607, 29.27), (-22.06, 7.607, 29.27), (-22.06, 2.264, 29.27), (7.863, 2.264, 29.27), (7.863, 7.607, 28.51), (7.863, 2.264, 28.51), (-22.06, 2.264, 28.51), (-22.06, 7.607, 28.51), (5.901, 0.2102, 33.61), (5.901, 26.6, 33.61), (5.901, 26.6, 29.29), (5.901, 0.2102, 29.29), (8.072, 0.2102, 33.27), (8.072, 0.2102, 29.29), (8.072, 26.6, 29.29), (8.072, 26.6, 33.27), (7.864, 0.2102, 33.61), (7.864, 26.6, 33.61), (7.863, 25.96, 34.39), (-22.06, 25.96, 34.39), (-22.06, 20.62, 34.39), (7.863, 20.62, 34.39), (7.863, 25.96, 33.62), (7.863, 20.62, 33.62), (-22.06, 20.62, 33.62), (-22.06, 25.96, 33.62), (-22.33, 25.92, -27.76), (-22.33, 25.92, 33.62), (-22.33, 23.27, 33.62), (-22.33, 23.27, -27.76), (-23.03, 25.83, -27.76), (-23.03, 23.36, -27.76), (-23.03, 23.36, 33.62), (-23.03, 25.83, 33.62), (-22.82, 23.27, -27.76), (-22.82, 25.92, -27.76), (-22.82, 23.27, 33.62), (-22.82, 25.92, 33.62), (-6.205, 10.16, -25.6), (-6.205, 10.16, 31.91), (-6.205, 4.903, 31.91), (-6.205, 4.903, -25.6), (-7.987, 10.16, -25.6), (-7.987, 4.903, -25.6), (-7.987, 4.903, 31.91), (-7.987, 10.16, 31.91), (-6.413, 10.25, 31.56), (-6.413, 10.25, -25.26), (-7.779, 10.25, -25.26), (-7.779, 10.25, 31.56)], [], [(0, 1, 2, 3), (4, 5, 6, 7), (8, 0, 3, 9, 5, 4), (9, 10, 6, 5), (10, 2, 1, 11, 7, 6), (11, 8, 4, 7), (12, 13, 14, 15), (16, 17, 18, 19), (12, 15, 20, 17, 16), (15, 14, 21, 20), (14, 13, 19, 18, 21), (13, 12, 16, 19), (22, 23, 24, 25), (26, 27, 28, 29), (22, 25, 27, 26), (25, 24, 28, 27), (24, 23, 29, 28), (23, 22, 26, 29), (30, 31, 32, 33), (34, 35, 36, 37), (30, 33, 35, 34), (33, 32, 36, 35), (32, 31, 37, 36), (31, 30, 34, 37), (38, 39, 40, 41), (42, 43, 44, 45), (38, 41, 46, 43, 42), (46, 47, 44, 43), (47, 40, 39, 45, 44), (39, 38, 42, 45), (48, 49, 50, 51), (52, 53, 54, 55), (56, 48, 51, 53, 52), (51, 50, 54, 53), (50, 49, 57, 55, 54), (57, 56, 52, 55), (58, 59, 60, 61), (62, 63, 64, 65), (58, 61, 63, 62), (61, 60, 64, 63), (60, 59, 65, 64), (59, 58, 62, 65), (66, 67, 68, 69), (70, 71, 72, 73), (66, 69, 71, 70, 74), (69, 68, 72, 71), (68, 67, 75, 73, 72), (67, 66, 74, 75), (76, 77, 78, 79), (80, 81, 82, 83), (76, 79, 81, 80), (79, 78, 82, 81), (78, 77, 83, 82), (77, 76, 80, 83), (84, 85, 86, 87), (88, 89, 90, 91), (84, 87, 92, 89, 88, 93), (87, 86, 94, 92), (86, 85, 95, 91, 90, 94), (85, 84, 93, 95), (17, 20, 21, 18), (40, 47, 46, 41), (48, 56, 57, 49), (73, 75, 74, 70), (0, 8, 11, 1), (2, 10, 9, 3), (89, 92, 94, 90), (91, 95, 93, 88), (96, 97, 98, 99), (100, 101, 102, 103), (96, 99, 101, 100), (99, 98, 102, 101), (98, 97, 103, 102), (104, 105, 106, 107), (96, 105, 104, 97), (103, 107, 106, 100), (100, 106, 105, 96), (97, 104, 107, 103)])
me_table_bot.polygons.foreach_set('use_smooth', [True] * 78)
_uv = me_table_bot.uv_layers.new(name='UVMap')
_uv.uv.foreach_set('vector', [0.0005, 0.7621, 0.3882, 0.7621, 0.3882, 0.8224, 0.0005, 0.8224, 0.3882, 0.6846, 0.3882, 0.7492, 0.0005, 0.7492, 0.0005, 0.6846, 0.753, 0.331, 0.7551, 0.3288, 0.8155, 0.3288, 0.8176, 0.331, 0.8176, 0.3361, 0.753, 0.3361, 0.0005, 0.8259, 0.3882, 0.8259, 0.3882, 0.831, 0.0005, 0.831, 0.7484, 0.0072, 0.7506, 0.0051, 0.8109, 0.0051, 0.8131, 0.0072, 0.8131, 0.0123, 0.7484, 0.0123, 0.0005, 0.753, 0.3882, 0.753, 0.3882, 0.7581, 0.0005, 0.7581, 0.078, 0.6796, 0.078, 0.037, 0.1053, 0.037, 0.1053, 0.6796, 0.3038, 0.6796, 0.2787, 0.6796, 0.2787, 0.037, 0.3038, 0.037, 0.8761, 0.5431, 0.8761, 0.5158, 0.8965, 0.5158, 0.8986, 0.518, 0.8986, 0.5431, 0.2194, 0.6796, 0.2194, 0.037, 0.2398, 0.037, 0.2398, 0.6796, 0.7256, 0.3924, 0.6982, 0.3924, 0.6982, 0.3699, 0.7234, 0.3699, 0.7256, 0.3721, 0.192, 0.6796, 0.192, 0.037, 0.2146, 0.037, 0.2146, 0.6796, 0.7399, 0.6642, 0.4292, 0.6642, 0.4292, 0.5341, 0.7399, 0.5341, 0.7399, 0.4018, 0.7399, 0.5319, 0.4292, 0.5319, 0.4292, 0.4018, 0.3927, 0.8487, 0.5228, 0.8487, 0.5228, 0.8536, 0.3927, 0.8536, 0.8809, 0.0142, 0.8809, 0.3249, 0.8761, 0.3249, 0.8761, 0.0142, 0.6642, 0.8536, 0.5341, 0.8536, 0.5341, 0.8487, 0.6642, 0.8487, 0.9126, 0.3249, 0.9126, 0.0142, 0.9174, 0.0142, 0.9174, 0.3249, 0.9788, 0.6754, 0.9788, 0.9862, 0.8487, 0.9862, 0.8487, 0.6754, 0.7438, 0.338, 0.874, 0.338, 0.874, 0.6487, 0.7438, 0.6487, 0.8809, 0.338, 0.8809, 0.4681, 0.8761, 0.4681, 0.8761, 0.338, 0.8992, 0.0142, 0.8992, 0.3249, 0.8943, 0.3249, 0.8943, 0.0142, 0.7074, 0.956, 0.7074, 0.8259, 0.7122, 0.8259, 0.7122, 0.956, 0.8852, 0.3249, 0.8852, 0.0142, 0.8901, 0.0142, 0.8901, 0.3249, 0.3927, 0.6796, 0.3927, 0.037, 0.4179, 0.037, 0.4179, 0.6796, 0.3881, 0.6796, 0.3608, 0.6796, 0.3608, 0.037, 0.3881, 0.037, 0.8852, 0.4611, 0.8852, 0.4359, 0.8874, 0.4337, 0.9078, 0.4337, 0.9078, 0.4611, 0.0552, 0.6796, 0.0552, 0.037, 0.0756, 0.037, 0.0756, 0.6796, 0.6845, 0.0254, 0.6824, 0.0276, 0.6572, 0.0276, 0.6572, 0.0051, 0.6845, 0.0051, 0.0005, 0.6751, 0.0005, 0.0324, 0.023, 0.0324, 0.023, 0.6751, 0.1121, 0.6796, 0.1121, 0.037, 0.1373, 0.037, 0.1373, 0.6796, 0.0051, 0.0278, 0.0051, 0.0005, 0.6477, 0.0005, 0.6477, 0.0278, 0.8874, 0.3881, 0.8852, 0.3859, 0.8852, 0.3608, 0.9078, 0.3608, 0.9078, 0.3881, 0.0279, 0.6796, 0.0279, 0.037, 0.0504, 0.037, 0.0504, 0.6796, 0.9217, 0.3514, 0.8965, 0.3514, 0.8943, 0.3492, 0.8943, 0.3288, 0.9217, 0.3288, 0.1419, 0.6796, 0.1419, 0.037, 0.1623, 0.037, 0.1623, 0.6796, 0.8648, 0.0142, 0.8648, 0.3249, 0.7347, 0.3249, 0.7347, 0.0142, 0.7165, 0.6754, 0.8466, 0.6754, 0.8466, 0.9862, 0.7165, 0.9862, 0.3927, 0.9901, 0.5228, 0.9901, 0.5228, 0.9949, 0.3927, 0.9949, 0.8718, 0.0142, 0.8718, 0.3249, 0.867, 0.3249, 0.867, 0.0142, 0.6642, 0.9949, 0.5341, 0.9949, 0.5341, 0.9901, 0.6642, 0.9901, 0.9217, 0.3249, 0.9217, 0.0142, 0.9265, 0.0142, 0.9265, 0.3249, 0.2468, 0.6796, 0.2468, 0.037, 0.2741, 0.037, 0.2741, 0.6796, 0.1898, 0.6796, 0.1647, 0.6796, 0.1647, 0.037, 0.1898, 0.037, 0.8852, 0.4246, 0.8852, 0.3973, 0.9078, 0.3973, 0.9078, 0.4224, 0.9056, 0.4246, 0.306, 0.6796, 0.306, 0.037, 0.3286, 0.037, 0.3286, 0.6796, 0.8761, 0.5067, 0.8761, 0.4793, 0.8965, 0.4793, 0.8986, 0.4815, 0.8986, 0.5067, 0.3334, 0.6796, 0.3334, 0.037, 0.3538, 0.037, 0.3538, 0.6796, 0.3927, 0.8579, 0.7034, 0.8579, 0.7034, 0.988, 0.3927, 0.988, 0.3927, 0.8466, 0.3927, 0.7165, 0.7034, 0.7165, 0.7034, 0.8466, 0.5569, 0.6846, 0.687, 0.6846, 0.687, 0.6894, 0.5569, 0.6894, 0.9083, 0.0142, 0.9083, 0.3249, 0.9035, 0.3249, 0.9035, 0.0142, 0.7074, 0.8147, 0.7074, 0.6846, 0.7122, 0.6846, 0.7122, 0.8147, 0.4292, 0.6663, 0.7399, 0.6663, 0.7399, 0.6712, 0.4292, 0.6712, 0.0005, 0.9263, 0.3882, 0.9263, 0.3882, 0.9909, 0.0005, 0.9909, 0.3882, 0.8442, 0.3882, 0.9045, 0.0005, 0.9045, 0.0005, 0.8442, 0.753, 0.6526, 0.8176, 0.6526, 0.8176, 0.6577, 0.8155, 0.6599, 0.7551, 0.6599, 0.753, 0.6577, 0.0005, 0.9171, 0.3882, 0.9171, 0.3882, 0.9222, 0.0005, 0.9222, 0.753, 0.6618, 0.8176, 0.6618, 0.8176, 0.6669, 0.8155, 0.669, 0.7551, 0.669, 0.753, 0.6669, 0.0005, 0.908, 0.3882, 0.908, 0.3882, 0.9131, 0.0005, 0.9131, 0.2419, 0.6796, 0.2398, 0.6796, 0.2398, 0.037, 0.2419, 0.037, 0.4179, 0.037, 0.42, 0.037, 0.42, 0.6796, 0.4179, 0.6796, 0.1121, 0.6796, 0.1099, 0.6796, 0.1099, 0.037, 0.1121, 0.037, 0.356, 0.6796, 0.3538, 0.6796, 0.3538, 0.037, 0.356, 0.037, 0.3882, 0.8396, 0.3882, 0.8427, 0.0005, 0.8427, 0.0005, 0.8396, 0.3882, 0.8351, 0.3882, 0.8381, 0.0005, 0.8381, 0.0005, 0.8351, 0.0005, 0.9244, 0.0005, 0.9222, 0.3882, 0.9222, 0.3882, 0.9244, 0.0005, 0.9153, 0.0005, 0.9131, 0.3882, 0.9131, 0.3882, 0.9153, 0.5569, 0.4003, 0.5569, 0.037, 0.6848, 0.037, 0.6848, 0.4003, 0.5526, 0.4003, 0.4246, 0.4003, 0.4246, 0.037, 0.5526, 0.037, 0.9995, 0.8579, 0.9995, 0.9858, 0.981, 0.9858, 0.981, 0.8579, 0.7122, 0.0051, 0.7122, 0.3683, 0.6937, 0.3683, 0.6937, 0.0051, 0.4246, 0.6846, 0.5526, 0.6846, 0.5526, 0.7031, 0.4246, 0.7031, 0.7186, 0.3662, 0.7186, 0.0072, 0.7328, 0.0072, 0.7328, 0.3662, 0.6922, 0.3683, 0.6891, 0.3662, 0.6891, 0.0072, 0.6922, 0.0051, 0.0005, 0.9977, 0.0027, 0.9947, 0.3616, 0.9947, 0.3638, 0.9977, 0.735, 0.0051, 0.7328, 0.0072, 0.7186, 0.0072, 0.7165, 0.0051, 0.5526, 0.6846, 0.5547, 0.6867, 0.5547, 0.7009, 0.5526, 0.7031])
me_table_bot.materials.append(mat_bot)
me_table_bot.use_remesh_fix_poles = True
me_table_bot.use_remesh_preserve_attributes = False
me_table_bot.use_mirror_vertex_groups = False
me_table_bot.update()
me_table_bot.normals_split_custom_set([tuple(v) for v in zip(*[iter([0.7173, 0.2971, -0.6303, 0.7173, 0.2971, 0.6303, 0.7173, -0.2971, 0.6303, 0.7173, -0.2971, -0.6303, -0.5773, 0.5774, -0.5774, -0.5773, -0.5774, -0.5774, -0.5774, -0.5773, 0.5773, -0.5774, 0.5773, 0.5773, 0.2971, 0.7173, -0.6303, 0.7173, 0.2971, -0.6303, 0.7173, -0.2971, -0.6303, 0.2971, -0.7173, -0.6303, -0.5773, -0.5774, -0.5774, -0.5773, 0.5774, -0.5774, 0.2971, -0.7173, -0.6303, 0.2972, -0.7173, 0.6302, -0.5774, -0.5773, 0.5773, -0.5773, -0.5774, -0.5774, 0.2972, -0.7173, 0.6302, 0.7173, -0.2971, 0.6303, 0.7173, 0.2971, 0.6303, 0.2971, 0.7173, 0.6303, -0.5774, 0.5773, 0.5773, -0.5774, -0.5773, 0.5773, 0.2971, 0.7173, 0.6303, 0.2971, 0.7173, -0.6303, -0.5773, 0.5774, -0.5774, -0.5774, 0.5773, 0.5773, -0.5774, -0.5774, 0.5774, -0.5774, 0.5774, 0.5774, -0.5774, 0.5774, -0.5774, -0.5774, -0.5774, -0.5774, 0.5774, -0.5774, 0.5774, 0.7173, -0.6302, -0.2972, 0.7173, 0.6303, -0.2971, 0.5774, 0.5774, 0.5774, -0.5774, -0.5774, 0.5774, -0.5774, -0.5774, -0.5774, 0.2971, -0.6303, -0.7173, 0.7173, -0.6302, -0.2972, 0.5774, -0.5774, 0.5774, -0.5774, -0.5774, -0.5774, -0.5774, 0.5774, -0.5774, 0.2972, 0.6302, -0.7173, 0.2971, -0.6303, -0.7173, -0.5774, 0.5774, -0.5774, -0.5774, 0.5774, 0.5774, 0.5774, 0.5774, 0.5774, 0.7173, 0.6303, -0.2971, 0.2972, 0.6302, -0.7173, -0.5774, 0.5774, 0.5774, -0.5774, -0.5774, 0.5774, 0.5774, -0.5774, 0.5774, 0.5774, 0.5774, 0.5774, 0.5774, 0.5774, 0.5774, -0.5774, 0.5774, 0.5774, -0.5774, -0.5774, 0.5774, 0.5774, -0.5774, 0.5774, 0.5774, 0.5774, -0.5774, 0.5774, -0.5774, -0.5774, -0.5774, -0.5774, -0.5774, -0.5774, 0.5774, -0.5774, 0.5774, 0.5774, 0.5774, 0.5774, -0.5774, 0.5774, 0.5774, -0.5774, -0.5774, 0.5774, 0.5774, -0.5774, 0.5774, -0.5774, 0.5774, -0.5774, -0.5774, 0.5774, -0.5774, -0.5774, -0.5774, 0.5774, -0.5774, -0.5774, -0.5774, -0.5774, 0.5774, -0.5774, 0.5774, 0.5774, -0.5774, 0.5774, -0.5774, -0.5774, -0.5774, -0.5774, -0.5774, 0.5774, 0.5774, 0.5774, 0.5774, 0.5774, 0.5774, 0.5774, -0.5774, -0.5774, 0.5774, -0.5774, 0.5774, 0.5774, 0.5774, -0.5774, 0.5774, 0.5774, -0.5774, -0.5774, 0.5774, 0.5774, -0.5774, 0.5774, 0.5774, 0.5774, -0.5774, 0.5774, -0.5774, -0.5774, -0.5774, -0.5774, -0.5774, -0.5774, 0.5774, -0.5774, 0.5774, 0.5774, 0.5774, 0.5774, -0.5774, 0.5774, 0.5774, -0.5774, -0.5774, 0.5774, 0.5774, -0.5774, 0.5774, -0.5774, 0.5774, -0.5774, -0.5774, 0.5774, -0.5774, -0.5774, -0.5774, 0.5774, -0.5774, -0.5774, -0.5774, -0.5774, 0.5774, -0.5774, 0.5774, 0.5774, -0.5774, 0.5774, -0.5774, -0.5774, -0.5774, -0.5774, -0.5774, 0.5774, 0.5774, 0.5774, 0.5774, 0.5774, 0.5774, 0.5774, -0.5774, -0.5774, 0.5774, -0.5774, -0.5774, -0.5774, 0.5774, -0.5774, 0.5774, 0.5774, -0.7173, 0.6303, -0.2971, -0.7173, -0.6303, -0.2971, 0.5774, -0.5774, 0.5774, 0.5774, -0.5774, -0.5774, 0.5774, 0.5774, -0.5774, 0.5774, 0.5774, 0.5774, -0.5774, -0.5774, 0.5774, -0.7173, -0.6303, -0.2971, -0.2971, -0.6303, -0.7173, 0.5774, -0.5774, -0.5774, 0.5774, -0.5774, 0.5774, -0.2971, -0.6303, -0.7173, -0.2971, 0.6303, -0.7173, 0.5774, 0.5774, -0.5774, 0.5774, -0.5774, -0.5774, -0.2971, 0.6303, -0.7173, -0.7173, 0.6303, -0.2971, -0.5774, 0.5774, 0.5774, 0.5774, 0.5774, 0.5774, 0.5774, 0.5774, -0.5774, -0.5774, 0.5774, 0.5774, -0.5774, -0.5774, 0.5774, 0.5774, -0.5774, 0.5774, 0.5774, 0.5774, 0.5774, -0.7173, -0.6303, 0.2971, -0.7173, 0.6303, 0.2971, -0.5774, 0.5774, -0.5774, -0.5774, -0.5774, -0.5774, 0.5774, -0.5774, 0.5774, 0.5774, -0.5774, -0.5774, 0.5774, 0.5774, -0.5774, 0.5774, 0.5774, 0.5774, -0.2971, -0.6303, 0.7173, -0.7173, -0.6303, 0.2971, -0.5774, -0.5774, -0.5774, 0.5774, -0.5774, -0.5774, 0.5774, -0.5774, 0.5774, -0.5774, -0.5774, -0.5774, -0.5774, 0.5774, -0.5774, 0.5774, 0.5774, -0.5774, 0.5774, -0.5774, -0.5774, -0.5774, 0.5774, -0.5774, -0.7173, 0.6303, 0.2971, -0.2971, 0.6303, 0.7173, 0.5774, 0.5774, 0.5774, 0.5774, 0.5774, -0.5774, -0.2971, 0.6303, 0.7173, -0.2971, -0.6303, 0.7173, 0.5774, -0.5774, 0.5774, 0.5774, 0.5774, 0.5774, 0.5774, 0.5774, 0.5774, -0.5774, 0.5774, 0.5774, -0.5774, -0.5774, 0.5774, 0.5774, -0.5774, 0.5774, 0.5774, 0.5774, -0.5774, 0.5774, -0.5774, -0.5774, -0.5774, -0.5774, -0.5774, -0.5774, 0.5774, -0.5774, 0.5774, 0.5774, 0.5774, 0.5774, -0.5774, 0.5774, 0.5774, -0.5774, -0.5774, 0.5774, 0.5774, -0.5774, 0.5774, -0.5774, 0.5774, -0.5774, -0.5774, 0.5774, -0.5774, -0.5774, -0.5774, 0.5774, -0.5774, -0.5774, -0.5774, -0.5774, 0.5774, -0.5774, 0.5774, 0.5774, -0.5774, 0.5774, -0.5774, -0.5774, -0.5774, -0.5774, -0.5774, 0.5774, 0.5774, 0.5774, 0.5774, 0.5774, 0.5774, 0.5774, -0.5774, -0.5774, 0.5774, -0.5774, -0.5774, -0.5774, 0.5774, -0.5774, 0.5774, 0.5774, -0.5774, 0.5774, -0.5774, -0.5774, -0.5774, -0.5774, 0.7173, -0.6302, 0.2972, 0.5774, -0.5774, -0.5774, 0.5774, 0.5774, -0.5774, 0.7173, 0.6303, 0.2971, -0.5774, -0.5774, 0.5774, -0.5774, -0.5774, -0.5774, 0.5774, -0.5774, -0.5774, 0.7173, -0.6302, 0.2972, 0.2971, -0.6303, 0.7173, -0.5774, -0.5774, -0.5774, -0.5774, 0.5774, -0.5774, 0.5774, 0.5774, -0.5774, 0.5774, -0.5774, -0.5774, -0.5774, 0.5774, -0.5774, -0.5774, 0.5774, 0.5774, 0.2972, 0.6302, 0.7173, 0.7173, 0.6303, 0.2971, 0.5774, 0.5774, -0.5774, -0.5774, 0.5774, 0.5774, -0.5774, -0.5774, 0.5774, 0.2971, -0.6303, 0.7173, 0.2972, 0.6302, 0.7173, 0.5774, 0.5774, 0.5774, -0.5774, 0.5774, 0.5774, -0.5774, -0.5774, 0.5774, 0.5774, -0.5774, 0.5774, 0.5774, 0.5774, -0.5774, 0.5774, -0.5774, -0.5774, -0.5774, -0.5774, -0.5774, -0.5774, 0.5774, -0.5774, 0.5774, 0.5774, 0.5774, 0.5774, -0.5774, 0.5774, 0.5774, -0.5774, -0.5774, 0.5774, 0.5774, -0.5774, 0.5774, -0.5774, 0.5774, -0.5774, -0.5774, 0.5774, -0.5774, -0.5774, -0.5774, 0.5774, -0.5774, -0.5774, -0.5774, -0.5774, 0.5774, -0.5774, 0.5774, 0.5774, -0.5774, 0.5774, -0.5774, -0.5774, -0.5774, -0.5774, -0.5774, 0.5774, 0.5774, 0.5774, 0.5774, 0.5774, 0.5774, 0.5774, -0.5774, -0.5774, 0.5774, -0.5774, 0.5773, 0.5774, -0.5774, 0.5774, 0.5773, 0.5773, 0.5774, -0.5773, 0.5773, 0.5773, -0.5774, -0.5774, -0.7173, 0.2971, -0.6303, -0.7173, -0.2971, -0.6303, -0.7173, -0.2971, 0.6303, -0.7173, 0.2971, 0.6303, 0.5773, 0.5774, -0.5774, 0.5773, -0.5774, -0.5774, -0.2971, -0.7173, -0.6303, -0.7173, -0.2971, -0.6303, -0.7173, 0.2971, -0.6303, -0.2971, 0.7173, -0.6303, 0.5773, -0.5774, -0.5774, 0.5774, -0.5773, 0.5773, -0.2971, -0.7173, 0.6303, -0.2971, -0.7173, -0.6303, 0.5774, -0.5773, 0.5773, 0.5774, 0.5773, 0.5773, -0.2971, 0.7173, 0.6303, -0.7173, 0.2971, 0.6303, -0.7173, -0.2971, 0.6303, -0.2971, -0.7173, 0.6303, 0.5774, 0.5773, 0.5773, 0.5773, 0.5774, -0.5774, -0.2971, 0.7173, -0.6303, -0.2971, 0.7173, 0.6303, 0.7173, -0.6302, -0.2972, 0.2971, -0.6303, -0.7173, 0.2972, 0.6302, -0.7173, 0.7173, 0.6303, -0.2971, -0.7173, 0.6303, -0.2971, -0.2971, 0.6303, -0.7173, -0.2971, -0.6303, -0.7173, -0.7173, -0.6303, -0.2971, -0.7173, -0.6303, 0.2971, -0.2971, -0.6303, 0.7173, -0.2971, 0.6303, 0.7173, -0.7173, 0.6303, 0.2971, 0.7173, 0.6303, 0.2971, 0.2972, 0.6302, 0.7173, 0.2971, -0.6303, 0.7173, 0.7173, -0.6302, 0.2972, 0.7173, 0.2971, -0.6303, 0.2971, 0.7173, -0.6303, 0.2971, 0.7173, 0.6303, 0.7173, 0.2971, 0.6303, 0.7173, -0.2971, 0.6303, 0.2972, -0.7173, 0.6302, 0.2971, -0.7173, -0.6303, 0.7173, -0.2971, -0.6303, -0.7173, -0.2971, -0.6303, -0.2971, -0.7173, -0.6303, -0.2971, -0.7173, 0.6303, -0.7173, -0.2971, 0.6303, -0.7173, 0.2971, 0.6303, -0.2971, 0.7173, 0.6303, -0.2971, 0.7173, -0.6303, -0.7173, 0.2971, -0.6303, 0.6507, 0.3914, -0.6507, 0.6507, 0.3914, 0.6507, 0.5774, -0.5774, 0.5774, 0.5774, -0.5774, -0.5774, -0.6507, 0.3914, -0.6507, -0.5774, -0.5774, -0.5774, -0.5774, -0.5774, 0.5774, -0.6507, 0.3914, 0.6507, 0.6507, 0.3914, -0.6507, 0.5774, -0.5774, -0.5774, -0.5774, -0.5774, -0.5774, -0.6507, 0.3914, -0.6507, 0.5774, -0.5774, -0.5774, 0.5774, -0.5774, 0.5774, -0.5774, -0.5774, 0.5774, -0.5774, -0.5774, -0.5774, 0.5774, -0.5774, 0.5774, 0.6507, 0.3914, 0.6507, -0.6507, 0.3914, 0.6507, -0.5774, -0.5774, 0.5774, 0.3002, 0.9054, 0.3002, 0.3002, 0.9054, -0.3002, -0.3002, 0.9054, -0.3002, -0.3002, 0.9054, 0.3002, 0.6507, 0.3914, -0.6507, 0.3002, 0.9054, -0.3002, 0.3002, 0.9054, 0.3002, 0.6507, 0.3914, 0.6507, -0.6507, 0.3914, 0.6507, -0.3002, 0.9054, 0.3002, -0.3002, 0.9054, -0.3002, -0.6507, 0.3914, -0.6507, -0.6507, 0.3914, -0.6507, -0.3002, 0.9054, -0.3002, 0.3002, 0.9054, -0.3002, 0.6507, 0.3914, -0.6507, 0.6507, 0.3914, 0.6507, 0.3002, 0.9054, 0.3002, -0.3002, 0.9054, 0.3002, -0.6507, 0.3914, 0.6507])] * 3)])

# ---- objects
ob_plane = bpy.data.objects.new('Plane', me_plane)
ob_cylinder = bpy.data.objects.new('Cylinder', me_cylinder)
ob_cube = bpy.data.objects.new('Cube', me_cube_001)
ob_cube_001 = bpy.data.objects.new('Cube.001', me_cube_002)
ob_plane_001 = bpy.data.objects.new('Plane.001', me_plane_001)
ob_table_top = bpy.data.objects.new('Table_Top', me_table_top)
ob_table_bot = bpy.data.objects.new('Table_bot', me_table_bot)

# ---- transforms, parenting, visibility, modifiers, constraints
ob_plane.location = (0.0, 0.0, 0.0)
ob_plane.scale = (5.0, 5.0, 5.0)
ob_plane.lineart.crease_threshold = 0.0
ob_cylinder.location = (0.0, 0.0, 0.75)
ob_cylinder.scale = (0.25, 0.25, 0.75)
ob_cylinder.lineart.crease_threshold = 0.0
ob_cube.location = (2.065, 0.0, 1.3)
ob_cube.rotation_euler = (0.0, 0.1745, 0.0)
ob_cube.scale = (0.03757, 1.972, 1.0)
ob_cube.lineart.crease_threshold = 0.0
ob_cube_001.location = (0.0, -1.773, 0.6498)
ob_cube_001.scale = (1.05, 0.5871, 0.02705)
ob_cube_001.lineart.crease_threshold = 0.0
ob_plane_001.location = (0.0, 0.0, 4.569)
ob_plane_001.rotation_euler = (0.0, 3.142, 0.0)
ob_plane_001.scale = (4.052, 4.052, 4.052)
ob_plane_001.lineart.crease_threshold = 0.0
_m = ob_plane_001.modifiers.new('Solidify', 'SOLIDIFY')
_m.thickness = 0.05
ob_table_top.location = (-0.08279, -1.474, 0.005015)
ob_table_top.rotation_euler = (1.571, -0.0, 1.571)
ob_table_top.scale = (0.03199, 0.03199, 0.03199)
ob_table_top.lineart.crease_threshold = 0.0
ob_table_bot.location = (-0.08279, -1.474, 2.328e-10)
ob_table_bot.rotation_euler = (1.571, -0.0, 1.571)
ob_table_bot.scale = (0.03199, 0.03199, 0.03199)
ob_table_bot.lineart.crease_threshold = 0.0

# ---- collection membership
col_collection.objects.link(ob_plane)
col_collection.objects.link(ob_cylinder)
col_collection.objects.link(ob_cube)
col_collection.objects.link(ob_cube_001)
col_collection.objects.link(ob_plane_001)
col_collection.objects.link(ob_table_top)
col_collection.objects.link(ob_table_bot)

# ---- scene / render settings (as saved in the file)
scene.frame_start = 1; scene.frame_end = 250; scene.frame_set(1)
scene.render.engine = 'BLENDER_EEVEE_NEXT'
scene.cycles.use_denoising = False
scene.cycles.samples = 128
scene.cycles.sampling_pattern = 'TABULATED_SOBOL'
scene.cycles.use_adaptive_sampling = False
scene.cycles.use_light_tree = False
scene.view_settings.view_transform = 'Filmic'
bpy.context.view_layer.update()

# ---- added for rendering (the .blend has no active camera and no usable light): camera, sun
cam_auto = bpy.data.cameras.new('AutoCamera')
cam_auto.lens = 50.0
cam_auto.sensor_width = 36.0
cam_auto.clip_end = 1000.0
ob_auto_camera = bpy.data.objects.new('AutoCamera', cam_auto)
scene.collection.objects.link(ob_auto_camera)
ob_auto_camera.location = (13.8115, -16.5738, 13.4317)
ob_auto_camera.rotation_euler = (1.09748, -7.21219e-08, 0.694738)
scene.camera = ob_auto_camera
light_auto_sun = bpy.data.lights.new('AutoSun', 'SUN')
light_auto_sun.energy = 3.0
light_auto_sun.angle = 0.0523599
ob_auto_sun = bpy.data.objects.new('AutoSun', light_auto_sun)
scene.collection.objects.link(ob_auto_sun)
ob_auto_sun.rotation_euler = (0.872665, 0.174533, 0.523599)
bpy.context.view_layer.update()
